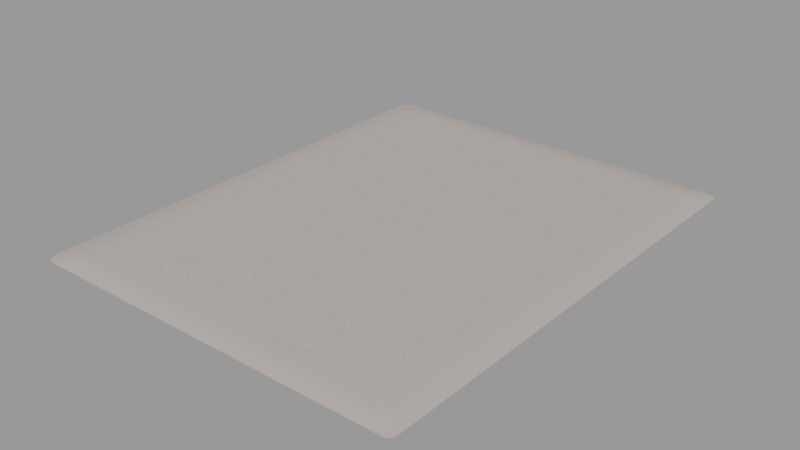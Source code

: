 # Source: besh-carpet_c3629e21-1bba-45d8-ab52-2a6837ed91dd.blend  (saved by Blender 2.83.19; exported with 4.5.12 LTS)
import bpy
from mathutils import Matrix  # noqa: F401  (used for matrix-valued properties, if any)

bpy.ops.wm.read_factory_settings(use_empty=True)
scene = bpy.context.scene
scene.name = 'upload'

# ---- collections
col_besh_carpet = bpy.data.collections.new('Besh carpet'); scene.collection.children.link(col_besh_carpet)

# ---- materials (node trees are filled in below, after node groups)
mat_rough = bpy.data.materials.new('ROUGH')
mat_rough.use_transparent_shadow = False
mat_carpet = bpy.data.materials.new('CARPET')
mat_carpet.use_transparent_shadow = False
mat_carpet.preview_render_type = 'HAIR'

# ---- material node trees
mat_rough.use_nodes = True; mat_rough.node_tree.nodes.clear()
_N = mat_rough.node_tree.nodes; _L = mat_rough.node_tree.links
n0 = _N.new('ShaderNodeOutputMaterial'); n0.name = 'Material Output'; n0.location = (300, 300)
n1 = _N.new('ShaderNodeBsdfPrincipled'); n1.name = 'Principled BSDF'; n1.location = (10, 300)
n1.distribution = 'GGX'
n1.subsurface_method = 'BURLEY'
n1.inputs[2].default_value = 0.7178
n1.inputs[3].default_value = 1.45
n1.inputs[27].default_value = (0.0, 0.0, 0.0, 1.0)
n1.inputs[28].default_value = 1.0
n2 = _N.new('ShaderNodeTexNoise'); n2.name = 'Noise Texture'; n2.location = (-521, 304)
n2.inputs[2].default_value = 200.0
n3 = _N.new('ShaderNodeValToRGB'); n3.name = 'ColorRamp'; n3.location = (-275, 274)
while len(n3.color_ramp.elements) > 1: n3.color_ramp.elements.remove(n3.color_ramp.elements[-1])
n3.color_ramp.elements[0].position = 0.0; n3.color_ramp.elements[0].color = (0.3596, 0.3384, 0.3089, 1.0)
_e = n3.color_ramp.elements.new(1.0); _e.color = (0.6156, 0.5094, 0.4821, 1.0)
_L.new(n1.outputs[0], n0.inputs[0])
_L.new(n2.outputs[1], n3.inputs[0])
_L.new(n3.outputs[0], n1.inputs[0])
n0.is_active_output = True
mat_carpet.use_nodes = True; mat_carpet.node_tree.nodes.clear()
_N = mat_carpet.node_tree.nodes; _L = mat_carpet.node_tree.links
n0 = _N.new('ShaderNodeOutputMaterial'); n0.name = 'Material Output'; n0.location = (759, 235)
n1 = _N.new('ShaderNodeMixShader'); n1.name = 'Mix Shader'; n1.location = (300, 195)
n1.inputs[0].default_value = 0.1
n2 = _N.new('ShaderNodeBsdfTranslucent'); n2.name = 'Translucent BSDF'; n2.location = (-65, -438)
n3 = _N.new('ShaderNodeLightPath'); n3.name = 'Light Path'; n3.location = (-1189, 118)
n4 = _N.new('ShaderNodeHairInfo'); n4.name = 'Hair Info'; n4.location = (-861, 221)
n5 = _N.new('ShaderNodeValToRGB'); n5.name = 'ColorRamp'; n5.location = (-544, 240)
while len(n5.color_ramp.elements) > 1: n5.color_ramp.elements.remove(n5.color_ramp.elements[-1])
n5.color_ramp.elements[0].position = 0.1576; n5.color_ramp.elements[0].color = (0.4397, 0.3663, 0.2502, 1.0)
_e = n5.color_ramp.elements.new(0.4175); _e.color = (0.4397, 0.3663, 0.2502, 1.0)
_e = n5.color_ramp.elements.new(0.4335); _e.color = (1.0, 1.0, 1.0, 1.0)
_e = n5.color_ramp.elements.new(0.58); _e.color = (0.4397, 0.3663, 0.2502, 1.0)
_e = n5.color_ramp.elements.new(0.5985); _e.color = (0.5841, 0.5711, 0.552, 1.0)
_e = n5.color_ramp.elements.new(0.758); _e.color = (0.4397, 0.3663, 0.2502, 1.0)
_e = n5.color_ramp.elements.new(0.7817); _e.color = (1.0, 1.0, 1.0, 1.0)
_e = n5.color_ramp.elements.new(0.9163); _e.color = (0.4408, 0.3648, 0.2499, 1.0)
n6 = _N.new('ShaderNodeBsdfPrincipled'); n6.name = 'Principled BSDF'; n6.location = (-4, 234)
n6.distribution = 'GGX'
n6.subsurface_method = 'BURLEY'
n6.inputs[3].default_value = 1.45
n6.inputs[27].default_value = (0.0, 0.0, 0.0, 1.0)
n6.inputs[28].default_value = 1.0
n7 = _N.new('ShaderNodeMix'); n7.name = 'Mix'; n7.location = (-224, 232)
n7.data_type = 'RGBA'
n7.blend_type = 'MULTIPLY'
n7.inputs[0].default_value = 0.6
n7.inputs[7].default_value = (0.4397, 0.3663, 0.2502, 1.0)
_L.new(n6.outputs[0], n1.inputs[1])
_L.new(n1.outputs[0], n0.inputs[0])
_L.new(n2.outputs[0], n1.inputs[2])
_L.new(n4.outputs[1], n5.inputs[0])
_L.new(n5.outputs[0], n7.inputs[6])
_L.new(n4.outputs[1], n2.inputs[0])
_L.new(n7.outputs[2], n6.inputs[0])
n0.is_active_output = True

# ---- meshes
me_cube_002 = bpy.data.meshes.new('Cube.002')
me_cube_002.from_pydata([(-1.0, -1.25, -0.006332), (-1.0, 1.25, -0.006332), (1.0, -1.25, -0.006332), (1.0, 1.25, -0.006332), (-1.0, -1.169, -0.006332), (-1.0, -1.089, -0.006332), (-1.0, -1.008, -0.006332), (-1.0, -0.9274, -0.006332), (-1.0, -0.8468, -0.006332), (-1.0, -0.7661, -0.006332), (-1.0, -0.6855, -0.006332), (-1.0, -0.6048, -0.006332), (-1.0, -0.5242, -0.006332), (-1.0, -0.4435, -0.006332), (-1.0, -0.3629, -0.006332), (-1.0, -0.2823, -0.006332), (-1.0, -0.2016, -0.006332), (-1.0, -0.121, -0.006332), (-1.0, -0.04032, -0.006332), (-1.0, 0.04032, -0.006332), (-1.0, 0.121, -0.006332), (-1.0, 0.2016, -0.006332), (-1.0, 0.2823, -0.006332), (-1.0, 0.3629, -0.006332), (-1.0, 0.4435, -0.006332), (-1.0, 0.5242, -0.006332), (-1.0, 0.6048, -0.006332), (-1.0, 0.6855, -0.006332), (-1.0, 0.7661, -0.006332), (-1.0, 0.8468, -0.006332), (-1.0, 0.9274, -0.006332), (-1.0, 1.008, -0.006332), (-1.0, 1.089, -0.006332), (-1.0, 1.169, -0.006332), (1.0, 1.169, -0.006332), (1.0, 1.089, -0.006332), (1.0, 1.008, -0.006332), (1.0, 0.9274, -0.006332), (1.0, 0.8468, -0.006332), (1.0, 0.7661, -0.006332), (1.0, 0.6855, -0.006332), (1.0, 0.6048, -0.006332), (1.0, 0.5242, -0.006332), (1.0, 0.4435, -0.006332), (1.0, 0.3629, -0.006332), (1.0, 0.2823, -0.006332), (1.0, 0.2016, -0.006332), (1.0, 0.121, -0.006332), (1.0, 0.04032, -0.006332), (1.0, -0.04032, -0.006332), (1.0, -0.121, -0.006332), (1.0, -0.2016, -0.006332), (1.0, -0.2823, -0.006332), (1.0, -0.3629, -0.006332), (1.0, -0.4435, -0.006332), (1.0, -0.5242, -0.006332), (1.0, -0.6048, -0.006332), (1.0, -0.6855, -0.006332), (1.0, -0.7661, -0.006332), (1.0, -0.8468, -0.006332), (1.0, -0.9274, -0.006332), (1.0, -1.008, -0.006332), (1.0, -1.089, -0.006332), (1.0, -1.169, -0.006332), (-0.9048, 1.25, -0.006332), (-0.8095, 1.25, -0.006332), (-0.7143, 1.25, -0.006332), (-0.619, 1.25, -0.006332), (-0.5238, 1.25, -0.006332), (-0.4286, 1.25, -0.006332), (-0.3333, 1.25, -0.006332), (-0.2381, 1.25, -0.006332), (-0.1429, 1.25, -0.006332), (-0.04762, 1.25, -0.006332), (0.04762, 1.25, -0.006332), (0.1429, 1.25, -0.006332), (0.2381, 1.25, -0.006332), (0.3333, 1.25, -0.006332), (0.4286, 1.25, -0.006332), (0.5238, 1.25, -0.006332), (0.619, 1.25, -0.006332), (0.7143, 1.25, -0.006332), (0.8095, 1.25, -0.006332), (0.9048, 1.25, -0.006332), (0.9048, -1.25, -0.006332), (0.8095, -1.25, -0.006332), (0.7143, -1.25, -0.006332), (0.619, -1.25, -0.006332), (0.5238, -1.25, -0.006332), (0.4286, -1.25, -0.006332), (0.3333, -1.25, -0.006332), (0.2381, -1.25, -0.006332), (0.1429, -1.25, -0.006332), (0.04762, -1.25, -0.006332), (-0.04762, -1.25, -0.006332), (-0.1429, -1.25, -0.006332), (-0.2381, -1.25, -0.006332), (-0.3333, -1.25, -0.006332), (-0.4286, -1.25, -0.006332), (-0.5238, -1.25, -0.006332), (-0.619, -1.25, -0.006332), (-0.7143, -1.25, -0.006332), (-0.8095, -1.25, -0.006332), (-0.9048, -1.25, -0.006332), (-0.9048, 1.169, 0.01), (-0.8095, 1.169, 0.01), (-0.7143, 1.169, 0.01), (-0.619, 1.169, 0.01), (-0.5238, 1.169, 0.01), (-0.4286, 1.169, 0.01), (-0.3333, 1.169, 0.01), (-0.2381, 1.169, 0.01), (-0.1429, 1.169, 0.01), (-0.04762, 1.169, 0.01), (0.04762, 1.169, 0.01), (0.1429, 1.169, 0.01), (0.2381, 1.169, 0.01), (0.3333, 1.169, 0.01), (0.4286, 1.169, 0.01), (0.5238, 1.169, 0.01), (0.619, 1.169, 0.01), (0.7143, 1.169, 0.01), (0.8095, 1.169, 0.01), (0.9048, 1.169, 0.01), (-0.9048, 1.089, 0.01), (-0.8095, 1.089, 0.01), (-0.7143, 1.089, 0.01), (-0.619, 1.089, 0.01), (-0.5238, 1.089, 0.01), (-0.4286, 1.089, 0.01), (-0.3333, 1.089, 0.01), (-0.2381, 1.089, 0.01), (-0.1429, 1.089, 0.01), (-0.04762, 1.089, 0.01), (0.04762, 1.089, 0.01), (0.1429, 1.089, 0.01), (0.2381, 1.089, 0.01), (0.3333, 1.089, 0.01), (0.4286, 1.089, 0.01), (0.5238, 1.089, 0.01), (0.619, 1.089, 0.01), (0.7143, 1.089, 0.01), (0.8095, 1.089, 0.01), (0.9048, 1.089, 0.01), (-0.9048, 1.008, 0.01), (-0.8095, 1.008, 0.01), (-0.7143, 1.008, 0.01), (-0.619, 1.008, 0.01), (-0.5238, 1.008, 0.01), (-0.4286, 1.008, 0.01), (-0.3333, 1.008, 0.01), (-0.2381, 1.008, 0.01), (-0.1429, 1.008, 0.01), (-0.04762, 1.008, 0.01), (0.04762, 1.008, 0.01), (0.1429, 1.008, 0.01), (0.2381, 1.008, 0.01), (0.3333, 1.008, 0.01), (0.4286, 1.008, 0.01), (0.5238, 1.008, 0.01), (0.619, 1.008, 0.01), (0.7143, 1.008, 0.01), (0.8095, 1.008, 0.01), (0.9048, 1.008, 0.01), (-0.9048, 0.9274, 0.01), (-0.8095, 0.9274, 0.01), (-0.7143, 0.9274, 0.01), (-0.619, 0.9274, 0.01), (-0.5238, 0.9274, 0.01), (-0.4286, 0.9274, 0.01), (-0.3333, 0.9274, 0.01), (-0.2381, 0.9274, 0.01), (-0.1429, 0.9274, 0.01), (-0.04762, 0.9274, 0.01), (0.04762, 0.9274, 0.01), (0.1429, 0.9274, 0.01), (0.2381, 0.9274, 0.01), (0.3333, 0.9274, 0.01), (0.4286, 0.9274, 0.01), (0.5238, 0.9274, 0.01), (0.619, 0.9274, 0.01), (0.7143, 0.9274, 0.01), (0.8095, 0.9274, 0.01), (0.9048, 0.9274, 0.01), (-0.9048, 0.8468, 0.01), (-0.8095, 0.8468, 0.01), (-0.7143, 0.8468, 0.01), (-0.619, 0.8468, 0.01), (-0.5238, 0.8468, 0.01), (-0.4286, 0.8468, 0.01), (-0.3333, 0.8468, 0.01), (-0.2381, 0.8468, 0.01), (-0.1429, 0.8468, 0.01), (-0.04762, 0.8468, 0.01), (0.04762, 0.8468, 0.01), (0.1429, 0.8468, 0.01), (0.2381, 0.8468, 0.01), (0.3333, 0.8468, 0.01), (0.4286, 0.8468, 0.01), (0.5238, 0.8468, 0.01), (0.619, 0.8468, 0.01), (0.7143, 0.8468, 0.01), (0.8095, 0.8468, 0.01), (0.9048, 0.8468, 0.01), (-0.9048, 0.7661, 0.01), (-0.8095, 0.7661, 0.01), (-0.7143, 0.7661, 0.01), (-0.619, 0.7661, 0.01), (-0.5238, 0.7661, 0.01), (-0.4286, 0.7661, 0.01), (-0.3333, 0.7661, 0.01), (-0.2381, 0.7661, 0.01), (-0.1429, 0.7661, 0.01), (-0.04762, 0.7661, 0.01), (0.04762, 0.7661, 0.01), (0.1429, 0.7661, 0.01), (0.2381, 0.7661, 0.01), (0.3333, 0.7661, 0.01), (0.4286, 0.7661, 0.01), (0.5238, 0.7661, 0.01), (0.619, 0.7661, 0.01), (0.7143, 0.7661, 0.01), (0.8095, 0.7661, 0.01), (0.9048, 0.7661, 0.01), (-0.9048, 0.6855, 0.01), (-0.8095, 0.6855, 0.01), (-0.7143, 0.6855, 0.01), (-0.619, 0.6855, 0.01), (-0.5238, 0.6855, 0.01), (-0.4286, 0.6855, 0.01), (-0.3333, 0.6855, 0.01), (-0.2381, 0.6855, 0.01), (-0.1429, 0.6855, 0.01), (-0.04762, 0.6855, 0.01), (0.04762, 0.6855, 0.01), (0.1429, 0.6855, 0.01), (0.2381, 0.6855, 0.01), (0.3333, 0.6855, 0.01), (0.4286, 0.6855, 0.01), (0.5238, 0.6855, 0.01), (0.619, 0.6855, 0.01), (0.7143, 0.6855, 0.01), (0.8095, 0.6855, 0.01), (0.9048, 0.6855, 0.01), (-0.9048, 0.6048, 0.01), (-0.8095, 0.6048, 0.01), (-0.7143, 0.6048, 0.01), (-0.619, 0.6048, 0.01), (-0.5238, 0.6048, 0.01), (-0.4286, 0.6048, 0.01), (-0.3333, 0.6048, 0.01), (-0.2381, 0.6048, 0.01), (-0.1429, 0.6048, 0.01), (-0.04762, 0.6048, 0.01), (0.04762, 0.6048, 0.01), (0.1429, 0.6048, 0.01), (0.2381, 0.6048, 0.01), (0.3333, 0.6048, 0.01), (0.4286, 0.6048, 0.01), (0.5238, 0.6048, 0.01), (0.619, 0.6048, 0.01), (0.7143, 0.6048, 0.01), (0.8095, 0.6048, 0.01), (0.9048, 0.6048, 0.01), (-0.9048, 0.5242, 0.01), (-0.8095, 0.5242, 0.01), (-0.7143, 0.5242, 0.01), (-0.619, 0.5242, 0.01), (-0.5238, 0.5242, 0.01), (-0.4286, 0.5242, 0.01), (-0.3333, 0.5242, 0.01), (-0.2381, 0.5242, 0.01), (-0.1429, 0.5242, 0.01), (-0.04762, 0.5242, 0.01), (0.04762, 0.5242, 0.01), (0.1429, 0.5242, 0.01), (0.2381, 0.5242, 0.01), (0.3333, 0.5242, 0.01), (0.4286, 0.5242, 0.01), (0.5238, 0.5242, 0.01), (0.619, 0.5242, 0.01), (0.7143, 0.5242, 0.01), (0.8095, 0.5242, 0.01), (0.9048, 0.5242, 0.01), (-0.9048, 0.4435, 0.01), (-0.8095, 0.4435, 0.01), (-0.7143, 0.4435, 0.01), (-0.619, 0.4435, 0.01), (-0.5238, 0.4435, 0.01), (-0.4286, 0.4435, 0.01), (-0.3333, 0.4435, 0.01), (-0.2381, 0.4435, 0.01), (-0.1429, 0.4435, 0.01), (-0.04762, 0.4435, 0.01), (0.04762, 0.4435, 0.01), (0.1429, 0.4435, 0.01), (0.2381, 0.4435, 0.01), (0.3333, 0.4435, 0.01), (0.4286, 0.4435, 0.01), (0.5238, 0.4435, 0.01), (0.619, 0.4435, 0.01), (0.7143, 0.4435, 0.01), (0.8095, 0.4435, 0.01), (0.9048, 0.4435, 0.01), (-0.9048, 0.3629, 0.01), (-0.8095, 0.3629, 0.01), (-0.7143, 0.3629, 0.01), (-0.619, 0.3629, 0.01), (-0.5238, 0.3629, 0.01), (-0.4286, 0.3629, 0.01), (-0.3333, 0.3629, 0.01), (-0.2381, 0.3629, 0.01), (-0.1429, 0.3629, 0.01), (-0.04762, 0.3629, 0.01), (0.04762, 0.3629, 0.01), (0.1429, 0.3629, 0.01), (0.2381, 0.3629, 0.01), (0.3333, 0.3629, 0.01), (0.4286, 0.3629, 0.01), (0.5238, 0.3629, 0.01), (0.619, 0.3629, 0.01), (0.7143, 0.3629, 0.01), (0.8095, 0.3629, 0.01), (0.9048, 0.3629, 0.01), (-0.9048, 0.2823, 0.01), (-0.8095, 0.2823, 0.01), (-0.7143, 0.2823, 0.01), (-0.619, 0.2823, 0.01), (-0.5238, 0.2823, 0.01), (-0.4286, 0.2823, 0.01), (-0.3333, 0.2823, 0.01), (-0.2381, 0.2823, 0.01), (-0.1429, 0.2823, 0.01), (-0.04762, 0.2823, 0.01), (0.04762, 0.2823, 0.01), (0.1429, 0.2823, 0.01), (0.2381, 0.2823, 0.01), (0.3333, 0.2823, 0.01), (0.4286, 0.2823, 0.01), (0.5238, 0.2823, 0.01), (0.619, 0.2823, 0.01), (0.7143, 0.2823, 0.01), (0.8095, 0.2823, 0.01), (0.9048, 0.2823, 0.01), (-0.9048, 0.2016, 0.01), (-0.8095, 0.2016, 0.01), (-0.7143, 0.2016, 0.01), (-0.619, 0.2016, 0.01), (-0.5238, 0.2016, 0.01), (-0.4286, 0.2016, 0.01), (-0.3333, 0.2016, 0.01), (-0.2381, 0.2016, 0.01), (-0.1429, 0.2016, 0.01), (-0.04762, 0.2016, 0.01), (0.04762, 0.2016, 0.01), (0.1429, 0.2016, 0.01), (0.2381, 0.2016, 0.01), (0.3333, 0.2016, 0.01), (0.4286, 0.2016, 0.01), (0.5238, 0.2016, 0.01), (0.619, 0.2016, 0.01), (0.7143, 0.2016, 0.01), (0.8095, 0.2016, 0.01), (0.9048, 0.2016, 0.01), (-0.9048, 0.121, 0.01), (-0.8095, 0.121, 0.01), (-0.7143, 0.121, 0.01), (-0.619, 0.121, 0.01), (-0.5238, 0.121, 0.01), (-0.4286, 0.121, 0.01), (-0.3333, 0.121, 0.01), (-0.2381, 0.121, 0.01), (-0.1429, 0.121, 0.01), (-0.04762, 0.121, 0.01), (0.04762, 0.121, 0.01), (0.1429, 0.121, 0.01), (0.2381, 0.121, 0.01), (0.3333, 0.121, 0.01), (0.4286, 0.121, 0.01), (0.5238, 0.121, 0.01), (0.619, 0.121, 0.01), (0.7143, 0.121, 0.01), (0.8095, 0.121, 0.01), (0.9048, 0.121, 0.01), (-0.9048, 0.04032, 0.01), (-0.8095, 0.04032, 0.01), (-0.7143, 0.04032, 0.01), (-0.619, 0.04032, 0.01), (-0.5238, 0.04032, 0.01), (-0.4286, 0.04032, 0.01), (-0.3333, 0.04032, 0.01), (-0.2381, 0.04032, 0.01), (-0.1429, 0.04032, 0.01), (-0.04762, 0.04032, 0.01), (0.04762, 0.04032, 0.01), (0.1429, 0.04032, 0.01), (0.2381, 0.04032, 0.01), (0.3333, 0.04032, 0.01), (0.4286, 0.04032, 0.01), (0.5238, 0.04032, 0.01), (0.619, 0.04032, 0.01), (0.7143, 0.04032, 0.01), (0.8095, 0.04032, 0.01), (0.9048, 0.04032, 0.01), (-0.9048, -0.04032, 0.01), (-0.8095, -0.04032, 0.01), (-0.7143, -0.04032, 0.01), (-0.619, -0.04032, 0.01), (-0.5238, -0.04032, 0.01), (-0.4286, -0.04032, 0.01), (-0.3333, -0.04032, 0.01), (-0.2381, -0.04032, 0.01), (-0.1429, -0.04032, 0.01), (-0.04762, -0.04032, 0.01), (0.04762, -0.04032, 0.01), (0.1429, -0.04032, 0.01), (0.2381, -0.04032, 0.01), (0.3333, -0.04032, 0.01), (0.4286, -0.04032, 0.01), (0.5238, -0.04032, 0.01), (0.619, -0.04032, 0.01), (0.7143, -0.04032, 0.01), (0.8095, -0.04032, 0.01), (0.9048, -0.04032, 0.01), (-0.9048, -0.121, 0.01), (-0.8095, -0.121, 0.01), (-0.7143, -0.121, 0.01), (-0.619, -0.121, 0.01), (-0.5238, -0.121, 0.01), (-0.4286, -0.121, 0.01), (-0.3333, -0.121, 0.01), (-0.2381, -0.121, 0.01), (-0.1429, -0.121, 0.01), (-0.04762, -0.121, 0.01), (0.04762, -0.121, 0.01), (0.1429, -0.121, 0.01), (0.2381, -0.121, 0.01), (0.3333, -0.121, 0.01), (0.4286, -0.121, 0.01), (0.5238, -0.121, 0.01), (0.619, -0.121, 0.01), (0.7143, -0.121, 0.01), (0.8095, -0.121, 0.01), (0.9048, -0.121, 0.01), (-0.9048, -0.2016, 0.01), (-0.8095, -0.2016, 0.01), (-0.7143, -0.2016, 0.01), (-0.619, -0.2016, 0.01), (-0.5238, -0.2016, 0.01), (-0.4286, -0.2016, 0.01), (-0.3333, -0.2016, 0.01), (-0.2381, -0.2016, 0.01), (-0.1429, -0.2016, 0.01), (-0.04762, -0.2016, 0.01), (0.04762, -0.2016, 0.01), (0.1429, -0.2016, 0.01), (0.2381, -0.2016, 0.01), (0.3333, -0.2016, 0.01), (0.4286, -0.2016, 0.01), (0.5238, -0.2016, 0.01), (0.619, -0.2016, 0.01), (0.7143, -0.2016, 0.01), (0.8095, -0.2016, 0.01), (0.9048, -0.2016, 0.01), (-0.9048, -0.2823, 0.01), (-0.8095, -0.2823, 0.01), (-0.7143, -0.2823, 0.01), (-0.619, -0.2823, 0.01), (-0.5238, -0.2823, 0.01), (-0.4286, -0.2823, 0.01), (-0.3333, -0.2823, 0.01), (-0.2381, -0.2823, 0.01), (-0.1429, -0.2823, 0.01), (-0.04762, -0.2823, 0.01), (0.04762, -0.2823, 0.01), (0.1429, -0.2823, 0.01), (0.2381, -0.2823, 0.01), (0.3333, -0.2823, 0.01), (0.4286, -0.2823, 0.01), (0.5238, -0.2823, 0.01), (0.619, -0.2823, 0.01), (0.7143, -0.2823, 0.01), (0.8095, -0.2823, 0.01), (0.9048, -0.2823, 0.01), (-0.9048, -0.3629, 0.01), (-0.8095, -0.3629, 0.01), (-0.7143, -0.3629, 0.01), (-0.619, -0.3629, 0.01), (-0.5238, -0.3629, 0.01), (-0.4286, -0.3629, 0.01), (-0.3333, -0.3629, 0.01), (-0.2381, -0.3629, 0.01), (-0.1429, -0.3629, 0.01), (-0.04762, -0.3629, 0.01), (0.04762, -0.3629, 0.01), (0.1429, -0.3629, 0.01), (0.2381, -0.3629, 0.01), (0.3333, -0.3629, 0.01), (0.4286, -0.3629, 0.01), (0.5238, -0.3629, 0.01), (0.619, -0.3629, 0.01), (0.7143, -0.3629, 0.01), (0.8095, -0.3629, 0.01), (0.9048, -0.3629, 0.01), (-0.9048, -0.4435, 0.01), (-0.8095, -0.4435, 0.01), (-0.7143, -0.4435, 0.01), (-0.619, -0.4435, 0.01), (-0.5238, -0.4435, 0.01), (-0.4286, -0.4435, 0.01), (-0.3333, -0.4435, 0.01), (-0.2381, -0.4435, 0.01), (-0.1429, -0.4435, 0.01), (-0.04762, -0.4435, 0.01), (0.04762, -0.4435, 0.01), (0.1429, -0.4435, 0.01), (0.2381, -0.4435, 0.01), (0.3333, -0.4435, 0.01), (0.4286, -0.4435, 0.01), (0.5238, -0.4435, 0.01), (0.619, -0.4435, 0.01), (0.7143, -0.4435, 0.01), (0.8095, -0.4435, 0.01), (0.9048, -0.4435, 0.01), (-0.9048, -0.5242, 0.01), (-0.8095, -0.5242, 0.01), (-0.7143, -0.5242, 0.01), (-0.619, -0.5242, 0.01), (-0.5238, -0.5242, 0.01), (-0.4286, -0.5242, 0.01), (-0.3333, -0.5242, 0.01), (-0.2381, -0.5242, 0.01), (-0.1429, -0.5242, 0.01), (-0.04762, -0.5242, 0.01), (0.04762, -0.5242, 0.01), (0.1429, -0.5242, 0.01), (0.2381, -0.5242, 0.01), (0.3333, -0.5242, 0.01), (0.4286, -0.5242, 0.01), (0.5238, -0.5242, 0.01), (0.619, -0.5242, 0.01), (0.7143, -0.5242, 0.01), (0.8095, -0.5242, 0.01), (0.9048, -0.5242, 0.01), (-0.9048, -0.6048, 0.01), (-0.8095, -0.6048, 0.01), (-0.7143, -0.6048, 0.01), (-0.619, -0.6048, 0.01), (-0.5238, -0.6048, 0.01), (-0.4286, -0.6048, 0.01), (-0.3333, -0.6048, 0.01), (-0.2381, -0.6048, 0.01), (-0.1429, -0.6048, 0.01), (-0.04762, -0.6048, 0.01), (0.04762, -0.6048, 0.01), (0.1429, -0.6048, 0.01), (0.2381, -0.6048, 0.01), (0.3333, -0.6048, 0.01), (0.4286, -0.6048, 0.01), (0.5238, -0.6048, 0.01), (0.619, -0.6048, 0.01), (0.7143, -0.6048, 0.01), (0.8095, -0.6048, 0.01), (0.9048, -0.6048, 0.01), (-0.9048, -0.6855, 0.01), (-0.8095, -0.6855, 0.01), (-0.7143, -0.6855, 0.01), (-0.619, -0.6855, 0.01), (-0.5238, -0.6855, 0.01), (-0.4286, -0.6855, 0.01), (-0.3333, -0.6855, 0.01), (-0.2381, -0.6855, 0.01), (-0.1429, -0.6855, 0.01), (-0.04762, -0.6855, 0.01), (0.04762, -0.6855, 0.01), (0.1429, -0.6855, 0.01), (0.2381, -0.6855, 0.01), (0.3333, -0.6855, 0.01), (0.4286, -0.6855, 0.01), (0.5238, -0.6855, 0.01), (0.619, -0.6855, 0.01), (0.7143, -0.6855, 0.01), (0.8095, -0.6855, 0.01), (0.9048, -0.6855, 0.01), (-0.9048, -0.7661, 0.01), (-0.8095, -0.7661, 0.01), (-0.7143, -0.7661, 0.01), (-0.619, -0.7661, 0.01), (-0.5238, -0.7661, 0.01), (-0.4286, -0.7661, 0.01), (-0.3333, -0.7661, 0.01), (-0.2381, -0.7661, 0.01), (-0.1429, -0.7661, 0.01), (-0.04762, -0.7661, 0.01), (0.04762, -0.7661, 0.01), (0.1429, -0.7661, 0.01), (0.2381, -0.7661, 0.01), (0.3333, -0.7661, 0.01), (0.4286, -0.7661, 0.01), (0.5238, -0.7661, 0.01), (0.619, -0.7661, 0.01), (0.7143, -0.7661, 0.01), (0.8095, -0.7661, 0.01), (0.9048, -0.7661, 0.01), (-0.9048, -0.8468, 0.01), (-0.8095, -0.8468, 0.01), (-0.7143, -0.8468, 0.01), (-0.619, -0.8468, 0.01), (-0.5238, -0.8468, 0.01), (-0.4286, -0.8468, 0.01), (-0.3333, -0.8468, 0.01), (-0.2381, -0.8468, 0.01), (-0.1429, -0.8468, 0.01), (-0.04762, -0.8468, 0.01), (0.04762, -0.8468, 0.01), (0.1429, -0.8468, 0.01), (0.2381, -0.8468, 0.01), (0.3333, -0.8468, 0.01), (0.4286, -0.8468, 0.01), (0.5238, -0.8468, 0.01), (0.619, -0.8468, 0.01), (0.7143, -0.8468, 0.01), (0.8095, -0.8468, 0.01), (0.9048, -0.8468, 0.01), (-0.9048, -0.9274, 0.01), (-0.8095, -0.9274, 0.01), (-0.7143, -0.9274, 0.01), (-0.619, -0.9274, 0.01), (-0.5238, -0.9274, 0.01), (-0.4286, -0.9274, 0.01), (-0.3333, -0.9274, 0.01), (-0.2381, -0.9274, 0.01), (-0.1429, -0.9274, 0.01), (-0.04762, -0.9274, 0.01), (0.04762, -0.9274, 0.01), (0.1429, -0.9274, 0.01), (0.2381, -0.9274, 0.01), (0.3333, -0.9274, 0.01), (0.4286, -0.9274, 0.01), (0.5238, -0.9274, 0.01), (0.619, -0.9274, 0.01), (0.7143, -0.9274, 0.01), (0.8095, -0.9274, 0.01), (0.9048, -0.9274, 0.01), (-0.9048, -1.008, 0.01), (-0.8095, -1.008, 0.01), (-0.7143, -1.008, 0.01), (-0.619, -1.008, 0.01), (-0.5238, -1.008, 0.01), (-0.4286, -1.008, 0.01), (-0.3333, -1.008, 0.01), (-0.2381, -1.008, 0.01), (-0.1429, -1.008, 0.01), (-0.04762, -1.008, 0.01), (0.04762, -1.008, 0.01), (0.1429, -1.008, 0.01), (0.2381, -1.008, 0.01), (0.3333, -1.008, 0.01), (0.4286, -1.008, 0.01), (0.5238, -1.008, 0.01), (0.619, -1.008, 0.01), (0.7143, -1.008, 0.01), (0.8095, -1.008, 0.01), (0.9048, -1.008, 0.01), (-0.9048, -1.089, 0.01), (-0.8095, -1.089, 0.01), (-0.7143, -1.089, 0.01), (-0.619, -1.089, 0.01), (-0.5238, -1.089, 0.01), (-0.4286, -1.089, 0.01), (-0.3333, -1.089, 0.01), (-0.2381, -1.089, 0.01), (-0.1429, -1.089, 0.01), (-0.04762, -1.089, 0.01), (0.04762, -1.089, 0.01), (0.1429, -1.089, 0.01), (0.2381, -1.089, 0.01), (0.3333, -1.089, 0.01), (0.4286, -1.089, 0.01), (0.5238, -1.089, 0.01), (0.619, -1.089, 0.01), (0.7143, -1.089, 0.01), (0.8095, -1.089, 0.01), (0.9048, -1.089, 0.01), (-0.9048, -1.169, 0.01), (-0.8095, -1.169, 0.01), (-0.7143, -1.169, 0.01), (-0.619, -1.169, 0.01), (-0.5238, -1.169, 0.01), (-0.4286, -1.169, 0.01), (-0.3333, -1.169, 0.01), (-0.2381, -1.169, 0.01), (-0.1429, -1.169, 0.01), (-0.04762, -1.169, 0.01), (0.04762, -1.169, 0.01), (0.1429, -1.169, 0.01), (0.2381, -1.169, 0.01), (0.3333, -1.169, 0.01), (0.4286, -1.169, 0.01), (0.5238, -1.169, 0.01), (0.619, -1.169, 0.01), (0.7143, -1.169, 0.01), (0.8095, -1.169, 0.01), (0.9048, -1.169, 0.01)], [], [(684, 4, 0, 103), (64, 1, 33, 104), (104, 33, 32, 124), (124, 32, 31, 144), (144, 31, 30, 164), (164, 30, 29, 184), (184, 29, 28, 204), (204, 28, 27, 224), (224, 27, 26, 244), (244, 26, 25, 264), (264, 25, 24, 284), (284, 24, 23, 304), (304, 23, 22, 324), (324, 22, 21, 344), (344, 21, 20, 364), (364, 20, 19, 384), (384, 19, 18, 404), (404, 18, 17, 424), (424, 17, 16, 444), (444, 16, 15, 464), (464, 15, 14, 484), (484, 14, 13, 504), (504, 13, 12, 524), (524, 12, 11, 544), (544, 11, 10, 564), (564, 10, 9, 584), (584, 9, 8, 604), (604, 8, 7, 624), (624, 7, 6, 644), (644, 6, 5, 664), (664, 5, 4, 684), (62, 683, 703, 63), (683, 682, 702, 703), (682, 681, 701, 702), (681, 680, 700, 701), (680, 679, 699, 700), (679, 678, 698, 699), (678, 677, 697, 698), (677, 676, 696, 697), (676, 675, 695, 696), (675, 674, 694, 695), (674, 673, 693, 694), (673, 672, 692, 693), (672, 671, 691, 692), (671, 670, 690, 691), (670, 669, 689, 690), (669, 668, 688, 689), (668, 667, 687, 688), (667, 666, 686, 687), (666, 665, 685, 686), (665, 664, 684, 685), (61, 663, 683, 62), (663, 662, 682, 683), (662, 661, 681, 682), (661, 660, 680, 681), (660, 659, 679, 680), (659, 658, 678, 679), (658, 657, 677, 678), (657, 656, 676, 677), (656, 655, 675, 676), (655, 654, 674, 675), (654, 653, 673, 674), (653, 652, 672, 673), (652, 651, 671, 672), (651, 650, 670, 671), (650, 649, 669, 670), (649, 648, 668, 669), (648, 647, 667, 668), (647, 646, 666, 667), (646, 645, 665, 666), (645, 644, 664, 665), (60, 643, 663, 61), (643, 642, 662, 663), (642, 641, 661, 662), (641, 640, 660, 661), (640, 639, 659, 660), (639, 638, 658, 659), (638, 637, 657, 658), (637, 636, 656, 657), (636, 635, 655, 656), (635, 634, 654, 655), (634, 633, 653, 654), (633, 632, 652, 653), (632, 631, 651, 652), (631, 630, 650, 651), (630, 629, 649, 650), (629, 628, 648, 649), (628, 627, 647, 648), (627, 626, 646, 647), (626, 625, 645, 646), (625, 624, 644, 645), (59, 623, 643, 60), (623, 622, 642, 643), (622, 621, 641, 642), (621, 620, 640, 641), (620, 619, 639, 640), (619, 618, 638, 639), (618, 617, 637, 638), (617, 616, 636, 637), (616, 615, 635, 636), (615, 614, 634, 635), (614, 613, 633, 634), (613, 612, 632, 633), (612, 611, 631, 632), (611, 610, 630, 631), (610, 609, 629, 630), (609, 608, 628, 629), (608, 607, 627, 628), (607, 606, 626, 627), (606, 605, 625, 626), (605, 604, 624, 625), (58, 603, 623, 59), (603, 602, 622, 623), (602, 601, 621, 622), (601, 600, 620, 621), (600, 599, 619, 620), (599, 598, 618, 619), (598, 597, 617, 618), (597, 596, 616, 617), (596, 595, 615, 616), (595, 594, 614, 615), (594, 593, 613, 614), (593, 592, 612, 613), (592, 591, 611, 612), (591, 590, 610, 611), (590, 589, 609, 610), (589, 588, 608, 609), (588, 587, 607, 608), (587, 586, 606, 607), (586, 585, 605, 606), (585, 584, 604, 605), (57, 583, 603, 58), (583, 582, 602, 603), (582, 581, 601, 602), (581, 580, 600, 601), (580, 579, 599, 600), (579, 578, 598, 599), (578, 577, 597, 598), (577, 576, 596, 597), (576, 575, 595, 596), (575, 574, 594, 595), (574, 573, 593, 594), (573, 572, 592, 593), (572, 571, 591, 592), (571, 570, 590, 591), (570, 569, 589, 590), (569, 568, 588, 589), (568, 567, 587, 588), (567, 566, 586, 587), (566, 565, 585, 586), (565, 564, 584, 585), (56, 563, 583, 57), (563, 562, 582, 583), (562, 561, 581, 582), (561, 560, 580, 581), (560, 559, 579, 580), (559, 558, 578, 579), (558, 557, 577, 578), (557, 556, 576, 577), (556, 555, 575, 576), (555, 554, 574, 575), (554, 553, 573, 574), (553, 552, 572, 573), (552, 551, 571, 572), (551, 550, 570, 571), (550, 549, 569, 570), (549, 548, 568, 569), (548, 547, 567, 568), (547, 546, 566, 567), (546, 545, 565, 566), (545, 544, 564, 565), (55, 543, 563, 56), (543, 542, 562, 563), (542, 541, 561, 562), (541, 540, 560, 561), (540, 539, 559, 560), (539, 538, 558, 559), (538, 537, 557, 558), (537, 536, 556, 557), (536, 535, 555, 556), (535, 534, 554, 555), (534, 533, 553, 554), (533, 532, 552, 553), (532, 531, 551, 552), (531, 530, 550, 551), (530, 529, 549, 550), (529, 528, 548, 549), (528, 527, 547, 548), (527, 526, 546, 547), (526, 525, 545, 546), (525, 524, 544, 545), (54, 523, 543, 55), (523, 522, 542, 543), (522, 521, 541, 542), (521, 520, 540, 541), (520, 519, 539, 540), (519, 518, 538, 539), (518, 517, 537, 538), (517, 516, 536, 537), (516, 515, 535, 536), (515, 514, 534, 535), (514, 513, 533, 534), (513, 512, 532, 533), (512, 511, 531, 532), (511, 510, 530, 531), (510, 509, 529, 530), (509, 508, 528, 529), (508, 507, 527, 528), (507, 506, 526, 527), (506, 505, 525, 526), (505, 504, 524, 525), (53, 503, 523, 54), (503, 502, 522, 523), (502, 501, 521, 522), (501, 500, 520, 521), (500, 499, 519, 520), (499, 498, 518, 519), (498, 497, 517, 518), (497, 496, 516, 517), (496, 495, 515, 516), (495, 494, 514, 515), (494, 493, 513, 514), (493, 492, 512, 513), (492, 491, 511, 512), (491, 490, 510, 511), (490, 489, 509, 510), (489, 488, 508, 509), (488, 487, 507, 508), (487, 486, 506, 507), (486, 485, 505, 506), (485, 484, 504, 505), (52, 483, 503, 53), (483, 482, 502, 503), (482, 481, 501, 502), (481, 480, 500, 501), (480, 479, 499, 500), (479, 478, 498, 499), (478, 477, 497, 498), (477, 476, 496, 497), (476, 475, 495, 496), (475, 474, 494, 495), (474, 473, 493, 494), (473, 472, 492, 493), (472, 471, 491, 492), (471, 470, 490, 491), (470, 469, 489, 490), (469, 468, 488, 489), (468, 467, 487, 488), (467, 466, 486, 487), (466, 465, 485, 486), (465, 464, 484, 485), (51, 463, 483, 52), (463, 462, 482, 483), (462, 461, 481, 482), (461, 460, 480, 481), (460, 459, 479, 480), (459, 458, 478, 479), (458, 457, 477, 478), (457, 456, 476, 477), (456, 455, 475, 476), (455, 454, 474, 475), (454, 453, 473, 474), (453, 452, 472, 473), (452, 451, 471, 472), (451, 450, 470, 471), (450, 449, 469, 470), (449, 448, 468, 469), (448, 447, 467, 468), (447, 446, 466, 467), (446, 445, 465, 466), (445, 444, 464, 465), (50, 443, 463, 51), (443, 442, 462, 463), (442, 441, 461, 462), (441, 440, 460, 461), (440, 439, 459, 460), (439, 438, 458, 459), (438, 437, 457, 458), (437, 436, 456, 457), (436, 435, 455, 456), (435, 434, 454, 455), (434, 433, 453, 454), (433, 432, 452, 453), (432, 431, 451, 452), (431, 430, 450, 451), (430, 429, 449, 450), (429, 428, 448, 449), (428, 427, 447, 448), (427, 426, 446, 447), (426, 425, 445, 446), (425, 424, 444, 445), (49, 423, 443, 50), (423, 422, 442, 443), (422, 421, 441, 442), (421, 420, 440, 441), (420, 419, 439, 440), (419, 418, 438, 439), (418, 417, 437, 438), (417, 416, 436, 437), (416, 415, 435, 436), (415, 414, 434, 435), (414, 413, 433, 434), (413, 412, 432, 433), (412, 411, 431, 432), (411, 410, 430, 431), (410, 409, 429, 430), (409, 408, 428, 429), (408, 407, 427, 428), (407, 406, 426, 427), (406, 405, 425, 426), (405, 404, 424, 425), (48, 403, 423, 49), (403, 402, 422, 423), (402, 401, 421, 422), (401, 400, 420, 421), (400, 399, 419, 420), (399, 398, 418, 419), (398, 397, 417, 418), (397, 396, 416, 417), (396, 395, 415, 416), (395, 394, 414, 415), (394, 393, 413, 414), (393, 392, 412, 413), (392, 391, 411, 412), (391, 390, 410, 411), (390, 389, 409, 410), (389, 388, 408, 409), (388, 387, 407, 408), (387, 386, 406, 407), (386, 385, 405, 406), (385, 384, 404, 405), (47, 383, 403, 48), (383, 382, 402, 403), (382, 381, 401, 402), (381, 380, 400, 401), (380, 379, 399, 400), (379, 378, 398, 399), (378, 377, 397, 398), (377, 376, 396, 397), (376, 375, 395, 396), (375, 374, 394, 395), (374, 373, 393, 394), (373, 372, 392, 393), (372, 371, 391, 392), (371, 370, 390, 391), (370, 369, 389, 390), (369, 368, 388, 389), (368, 367, 387, 388), (367, 366, 386, 387), (366, 365, 385, 386), (365, 364, 384, 385), (46, 363, 383, 47), (363, 362, 382, 383), (362, 361, 381, 382), (361, 360, 380, 381), (360, 359, 379, 380), (359, 358, 378, 379), (358, 357, 377, 378), (357, 356, 376, 377), (356, 355, 375, 376), (355, 354, 374, 375), (354, 353, 373, 374), (353, 352, 372, 373), (352, 351, 371, 372), (351, 350, 370, 371), (350, 349, 369, 370), (349, 348, 368, 369), (348, 347, 367, 368), (347, 346, 366, 367), (346, 345, 365, 366), (345, 344, 364, 365), (45, 343, 363, 46), (343, 342, 362, 363), (342, 341, 361, 362), (341, 340, 360, 361), (340, 339, 359, 360), (339, 338, 358, 359), (338, 337, 357, 358), (337, 336, 356, 357), (336, 335, 355, 356), (335, 334, 354, 355), (334, 333, 353, 354), (333, 332, 352, 353), (332, 331, 351, 352), (331, 330, 350, 351), (330, 329, 349, 350), (329, 328, 348, 349), (328, 327, 347, 348), (327, 326, 346, 347), (326, 325, 345, 346), (325, 324, 344, 345), (44, 323, 343, 45), (323, 322, 342, 343), (322, 321, 341, 342), (321, 320, 340, 341), (320, 319, 339, 340), (319, 318, 338, 339), (318, 317, 337, 338), (317, 316, 336, 337), (316, 315, 335, 336), (315, 314, 334, 335), (314, 313, 333, 334), (313, 312, 332, 333), (312, 311, 331, 332), (311, 310, 330, 331), (310, 309, 329, 330), (309, 308, 328, 329), (308, 307, 327, 328), (307, 306, 326, 327), (306, 305, 325, 326), (305, 304, 324, 325), (43, 303, 323, 44), (303, 302, 322, 323), (302, 301, 321, 322), (301, 300, 320, 321), (300, 299, 319, 320), (299, 298, 318, 319), (298, 297, 317, 318), (297, 296, 316, 317), (296, 295, 315, 316), (295, 294, 314, 315), (294, 293, 313, 314), (293, 292, 312, 313), (292, 291, 311, 312), (291, 290, 310, 311), (290, 289, 309, 310), (289, 288, 308, 309), (288, 287, 307, 308), (287, 286, 306, 307), (286, 285, 305, 306), (285, 284, 304, 305), (42, 283, 303, 43), (283, 282, 302, 303), (282, 281, 301, 302), (281, 280, 300, 301), (280, 279, 299, 300), (279, 278, 298, 299), (278, 277, 297, 298), (277, 276, 296, 297), (276, 275, 295, 296), (275, 274, 294, 295), (274, 273, 293, 294), (273, 272, 292, 293), (272, 271, 291, 292), (271, 270, 290, 291), (270, 269, 289, 290), (269, 268, 288, 289), (268, 267, 287, 288), (267, 266, 286, 287), (266, 265, 285, 286), (265, 264, 284, 285), (41, 263, 283, 42), (263, 262, 282, 283), (262, 261, 281, 282), (261, 260, 280, 281), (260, 259, 279, 280), (259, 258, 278, 279), (258, 257, 277, 278), (257, 256, 276, 277), (256, 255, 275, 276), (255, 254, 274, 275), (254, 253, 273, 274), (253, 252, 272, 273), (252, 251, 271, 272), (251, 250, 270, 271), (250, 249, 269, 270), (249, 248, 268, 269), (248, 247, 267, 268), (247, 246, 266, 267), (246, 245, 265, 266), (245, 244, 264, 265), (40, 243, 263, 41), (243, 242, 262, 263), (242, 241, 261, 262), (241, 240, 260, 261), (240, 239, 259, 260), (239, 238, 258, 259), (238, 237, 257, 258), (237, 236, 256, 257), (236, 235, 255, 256), (235, 234, 254, 255), (234, 233, 253, 254), (233, 232, 252, 253), (232, 231, 251, 252), (231, 230, 250, 251), (230, 229, 249, 250), (229, 228, 248, 249), (228, 227, 247, 248), (227, 226, 246, 247), (226, 225, 245, 246), (225, 224, 244, 245), (39, 223, 243, 40), (223, 222, 242, 243), (222, 221, 241, 242), (221, 220, 240, 241), (220, 219, 239, 240), (219, 218, 238, 239), (218, 217, 237, 238), (217, 216, 236, 237), (216, 215, 235, 236), (215, 214, 234, 235), (214, 213, 233, 234), (213, 212, 232, 233), (212, 211, 231, 232), (211, 210, 230, 231), (210, 209, 229, 230), (209, 208, 228, 229), (208, 207, 227, 228), (207, 206, 226, 227), (206, 205, 225, 226), (205, 204, 224, 225), (38, 203, 223, 39), (203, 202, 222, 223), (202, 201, 221, 222), (201, 200, 220, 221), (200, 199, 219, 220), (199, 198, 218, 219), (198, 197, 217, 218), (197, 196, 216, 217), (196, 195, 215, 216), (195, 194, 214, 215), (194, 193, 213, 214), (193, 192, 212, 213), (192, 191, 211, 212), (191, 190, 210, 211), (190, 189, 209, 210), (189, 188, 208, 209), (188, 187, 207, 208), (187, 186, 206, 207), (186, 185, 205, 206), (185, 184, 204, 205), (37, 183, 203, 38), (183, 182, 202, 203), (182, 181, 201, 202), (181, 180, 200, 201), (180, 179, 199, 200), (179, 178, 198, 199), (178, 177, 197, 198), (177, 176, 196, 197), (176, 175, 195, 196), (175, 174, 194, 195), (174, 173, 193, 194), (173, 172, 192, 193), (172, 171, 191, 192), (171, 170, 190, 191), (170, 169, 189, 190), (169, 168, 188, 189), (168, 167, 187, 188), (167, 166, 186, 187), (166, 165, 185, 186), (165, 164, 184, 185), (36, 163, 183, 37), (163, 162, 182, 183), (162, 161, 181, 182), (161, 160, 180, 181), (160, 159, 179, 180), (159, 158, 178, 179), (158, 157, 177, 178), (157, 156, 176, 177), (156, 155, 175, 176), (155, 154, 174, 175), (154, 153, 173, 174), (153, 152, 172, 173), (152, 151, 171, 172), (151, 150, 170, 171), (150, 149, 169, 170), (149, 148, 168, 169), (148, 147, 167, 168), (147, 146, 166, 167), (146, 145, 165, 166), (145, 144, 164, 165), (35, 143, 163, 36), (143, 142, 162, 163), (142, 141, 161, 162), (141, 140, 160, 161), (140, 139, 159, 160), (139, 138, 158, 159), (138, 137, 157, 158), (137, 136, 156, 157), (136, 135, 155, 156), (135, 134, 154, 155), (134, 133, 153, 154), (133, 132, 152, 153), (132, 131, 151, 152), (131, 130, 150, 151), (130, 129, 149, 150), (129, 128, 148, 149), (128, 127, 147, 148), (127, 126, 146, 147), (126, 125, 145, 146), (125, 124, 144, 145), (34, 123, 143, 35), (123, 122, 142, 143), (122, 121, 141, 142), (121, 120, 140, 141), (120, 119, 139, 140), (119, 118, 138, 139), (118, 117, 137, 138), (117, 116, 136, 137), (116, 115, 135, 136), (115, 114, 134, 135), (114, 113, 133, 134), (113, 112, 132, 133), (112, 111, 131, 132), (111, 110, 130, 131), (110, 109, 129, 130), (109, 108, 128, 129), (108, 107, 127, 128), (107, 106, 126, 127), (106, 105, 125, 126), (105, 104, 124, 125), (3, 83, 123, 34), (83, 82, 122, 123), (82, 81, 121, 122), (81, 80, 120, 121), (80, 79, 119, 120), (79, 78, 118, 119), (78, 77, 117, 118), (77, 76, 116, 117), (76, 75, 115, 116), (75, 74, 114, 115), (74, 73, 113, 114), (73, 72, 112, 113), (72, 71, 111, 112), (71, 70, 110, 111), (70, 69, 109, 110), (69, 68, 108, 109), (68, 67, 107, 108), (67, 66, 106, 107), (66, 65, 105, 106), (65, 64, 104, 105), (63, 703, 84, 2), (703, 702, 85, 84), (702, 701, 86, 85), (701, 700, 87, 86), (700, 699, 88, 87), (699, 698, 89, 88), (698, 697, 90, 89), (697, 696, 91, 90), (696, 695, 92, 91), (695, 694, 93, 92), (694, 693, 94, 93), (693, 692, 95, 94), (692, 691, 96, 95), (691, 690, 97, 96), (690, 689, 98, 97), (689, 688, 99, 98), (688, 687, 100, 99), (687, 686, 101, 100), (686, 685, 102, 101), (685, 684, 103, 102)])
_uv = me_cube_002.uv_layers.new(name='UVMap')
_uv.uv.foreach_set('vector', [0.8631, 0.7419, 0.875, 0.7419, 0.875, 0.75, 0.8631, 0.75, 0.8631, 0.5, 0.875, 0.5, 0.875, 0.5081, 0.8631, 0.5081, 0.8631, 0.5081, 0.875, 0.5081, 0.875, 0.5161, 0.8631, 0.5161, 0.8631, 0.5161, 0.875, 0.5161, 0.875, 0.5242, 0.8631, 0.5242, 0.8631, 0.5242, 0.875, 0.5242, 0.875, 0.5323, 0.8631, 0.5323, 0.8631, 0.5323, 0.875, 0.5323, 0.875, 0.5403, 0.8631, 0.5403, 0.8631, 0.5403, 0.875, 0.5403, 0.875, 0.5484, 0.8631, 0.5484, 0.8631, 0.5484, 0.875, 0.5484, 0.875, 0.5565, 0.8631, 0.5565, 0.8631, 0.5565, 0.875, 0.5565, 0.875, 0.5645, 0.8631, 0.5645, 0.8631, 0.5645, 0.875, 0.5645, 0.875, 0.5726, 0.8631, 0.5726, 0.8631, 0.5726, 0.875, 0.5726, 0.875, 0.5806, 0.8631, 0.5806, 0.8631, 0.5806, 0.875, 0.5806, 0.875, 0.5887, 0.8631, 0.5887, 0.8631, 0.5887, 0.875, 0.5887, 0.875, 0.5968, 0.8631, 0.5968, 0.8631, 0.5968, 0.875, 0.5968, 0.875, 0.6048, 0.8631, 0.6048, 0.8631, 0.6048, 0.875, 0.6048, 0.875, 0.6129, 0.8631, 0.6129, 0.8631, 0.6129, 0.875, 0.6129, 0.875, 0.621, 0.8631, 0.621, 0.8631, 0.621, 0.875, 0.621, 0.875, 0.629, 0.8631, 0.629, 0.8631, 0.629, 0.875, 0.629, 0.875, 0.6371, 0.8631, 0.6371, 0.8631, 0.6371, 0.875, 0.6371, 0.875, 0.6452, 0.8631, 0.6452, 0.8631, 0.6452, 0.875, 0.6452, 0.875, 0.6532, 0.8631, 0.6532, 0.8631, 0.6532, 0.875, 0.6532, 0.875, 0.6613, 0.8631, 0.6613, 0.8631, 0.6613, 0.875, 0.6613, 0.875, 0.6694, 0.8631, 0.6694, 0.8631, 0.6694, 0.875, 0.6694, 0.875, 0.6774, 0.8631, 0.6774, 0.8631, 0.6774, 0.875, 0.6774, 0.875, 0.6855, 0.8631, 0.6855, 0.8631, 0.6855, 0.875, 0.6855, 0.875, 0.6935, 0.8631, 0.6935, 0.8631, 0.6935, 0.875, 0.6935, 0.875, 0.7016, 0.8631, 0.7016, 0.8631, 0.7016, 0.875, 0.7016, 0.875, 0.7097, 0.8631, 0.7097, 0.8631, 0.7097, 0.875, 0.7097, 0.875, 0.7177, 0.8631, 0.7177, 0.8631, 0.7177, 0.875, 0.7177, 0.875, 0.7258, 0.8631, 0.7258, 0.8631, 0.7258, 0.875, 0.7258, 0.875, 0.7339, 0.8631, 0.7339, 0.8631, 0.7339, 0.875, 0.7339, 0.875, 0.7419, 0.8631, 0.7419, 0.625, 0.7339, 0.6369, 0.7339, 0.6369, 0.7419, 0.625, 0.7419, 0.6369, 0.7339, 0.6488, 0.7339, 0.6488, 0.7419, 0.6369, 0.7419, 0.6488, 0.7339, 0.6607, 0.7339, 0.6607, 0.7419, 0.6488, 0.7419, 0.6607, 0.7339, 0.6726, 0.7339, 0.6726, 0.7419, 0.6607, 0.7419, 0.6726, 0.7339, 0.6845, 0.7339, 0.6845, 0.7419, 0.6726, 0.7419, 0.6845, 0.7339, 0.6964, 0.7339, 0.6964, 0.7419, 0.6845, 0.7419, 0.6964, 0.7339, 0.7083, 0.7339, 0.7083, 0.7419, 0.6964, 0.7419, 0.7083, 0.7339, 0.7202, 0.7339, 0.7202, 0.7419, 0.7083, 0.7419, 0.7202, 0.7339, 0.7321, 0.7339, 0.7321, 0.7419, 0.7202, 0.7419, 0.7321, 0.7339, 0.744, 0.7339, 0.744, 0.7419, 0.7321, 0.7419, 0.744, 0.7339, 0.756, 0.7339, 0.756, 0.7419, 0.744, 0.7419, 0.756, 0.7339, 0.7679, 0.7339, 0.7679, 0.7419, 0.756, 0.7419, 0.7679, 0.7339, 0.7798, 0.7339, 0.7798, 0.7419, 0.7679, 0.7419, 0.7798, 0.7339, 0.7917, 0.7339, 0.7917, 0.7419, 0.7798, 0.7419, 0.7917, 0.7339, 0.8036, 0.7339, 0.8036, 0.7419, 0.7917, 0.7419, 0.8036, 0.7339, 0.8155, 0.7339, 0.8155, 0.7419, 0.8036, 0.7419, 0.8155, 0.7339, 0.8274, 0.7339, 0.8274, 0.7419, 0.8155, 0.7419, 0.8274, 0.7339, 0.8393, 0.7339, 0.8393, 0.7419, 0.8274, 0.7419, 0.8393, 0.7339, 0.8512, 0.7339, 0.8512, 0.7419, 0.8393, 0.7419, 0.8512, 0.7339, 0.8631, 0.7339, 0.8631, 0.7419, 0.8512, 0.7419, 0.625, 0.7258, 0.6369, 0.7258, 0.6369, 0.7339, 0.625, 0.7339, 0.6369, 0.7258, 0.6488, 0.7258, 0.6488, 0.7339, 0.6369, 0.7339, 0.6488, 0.7258, 0.6607, 0.7258, 0.6607, 0.7339, 0.6488, 0.7339, 0.6607, 0.7258, 0.6726, 0.7258, 0.6726, 0.7339, 0.6607, 0.7339, 0.6726, 0.7258, 0.6845, 0.7258, 0.6845, 0.7339, 0.6726, 0.7339, 0.6845, 0.7258, 0.6964, 0.7258, 0.6964, 0.7339, 0.6845, 0.7339, 0.6964, 0.7258, 0.7083, 0.7258, 0.7083, 0.7339, 0.6964, 0.7339, 0.7083, 0.7258, 0.7202, 0.7258, 0.7202, 0.7339, 0.7083, 0.7339, 0.7202, 0.7258, 0.7321, 0.7258, 0.7321, 0.7339, 0.7202, 0.7339, 0.7321, 0.7258, 0.744, 0.7258, 0.744, 0.7339, 0.7321, 0.7339, 0.744, 0.7258, 0.756, 0.7258, 0.756, 0.7339, 0.744, 0.7339, 0.756, 0.7258, 0.7679, 0.7258, 0.7679, 0.7339, 0.756, 0.7339, 0.7679, 0.7258, 0.7798, 0.7258, 0.7798, 0.7339, 0.7679, 0.7339, 0.7798, 0.7258, 0.7917, 0.7258, 0.7917, 0.7339, 0.7798, 0.7339, 0.7917, 0.7258, 0.8036, 0.7258, 0.8036, 0.7339, 0.7917, 0.7339, 0.8036, 0.7258, 0.8155, 0.7258, 0.8155, 0.7339, 0.8036, 0.7339, 0.8155, 0.7258, 0.8274, 0.7258, 0.8274, 0.7339, 0.8155, 0.7339, 0.8274, 0.7258, 0.8393, 0.7258, 0.8393, 0.7339, 0.8274, 0.7339, 0.8393, 0.7258, 0.8512, 0.7258, 0.8512, 0.7339, 0.8393, 0.7339, 0.8512, 0.7258, 0.8631, 0.7258, 0.8631, 0.7339, 0.8512, 0.7339, 0.625, 0.7177, 0.6369, 0.7177, 0.6369, 0.7258, 0.625, 0.7258, 0.6369, 0.7177, 0.6488, 0.7177, 0.6488, 0.7258, 0.6369, 0.7258, 0.6488, 0.7177, 0.6607, 0.7177, 0.6607, 0.7258, 0.6488, 0.7258, 0.6607, 0.7177, 0.6726, 0.7177, 0.6726, 0.7258, 0.6607, 0.7258, 0.6726, 0.7177, 0.6845, 0.7177, 0.6845, 0.7258, 0.6726, 0.7258, 0.6845, 0.7177, 0.6964, 0.7177, 0.6964, 0.7258, 0.6845, 0.7258, 0.6964, 0.7177, 0.7083, 0.7177, 0.7083, 0.7258, 0.6964, 0.7258, 0.7083, 0.7177, 0.7202, 0.7177, 0.7202, 0.7258, 0.7083, 0.7258, 0.7202, 0.7177, 0.7321, 0.7177, 0.7321, 0.7258, 0.7202, 0.7258, 0.7321, 0.7177, 0.744, 0.7177, 0.744, 0.7258, 0.7321, 0.7258, 0.744, 0.7177, 0.756, 0.7177, 0.756, 0.7258, 0.744, 0.7258, 0.756, 0.7177, 0.7679, 0.7177, 0.7679, 0.7258, 0.756, 0.7258, 0.7679, 0.7177, 0.7798, 0.7177, 0.7798, 0.7258, 0.7679, 0.7258, 0.7798, 0.7177, 0.7917, 0.7177, 0.7917, 0.7258, 0.7798, 0.7258, 0.7917, 0.7177, 0.8036, 0.7177, 0.8036, 0.7258, 0.7917, 0.7258, 0.8036, 0.7177, 0.8155, 0.7177, 0.8155, 0.7258, 0.8036, 0.7258, 0.8155, 0.7177, 0.8274, 0.7177, 0.8274, 0.7258, 0.8155, 0.7258, 0.8274, 0.7177, 0.8393, 0.7177, 0.8393, 0.7258, 0.8274, 0.7258, 0.8393, 0.7177, 0.8512, 0.7177, 0.8512, 0.7258, 0.8393, 0.7258, 0.8512, 0.7177, 0.8631, 0.7177, 0.8631, 0.7258, 0.8512, 0.7258, 0.625, 0.7097, 0.6369, 0.7097, 0.6369, 0.7177, 0.625, 0.7177, 0.6369, 0.7097, 0.6488, 0.7097, 0.6488, 0.7177, 0.6369, 0.7177, 0.6488, 0.7097, 0.6607, 0.7097, 0.6607, 0.7177, 0.6488, 0.7177, 0.6607, 0.7097, 0.6726, 0.7097, 0.6726, 0.7177, 0.6607, 0.7177, 0.6726, 0.7097, 0.6845, 0.7097, 0.6845, 0.7177, 0.6726, 0.7177, 0.6845, 0.7097, 0.6964, 0.7097, 0.6964, 0.7177, 0.6845, 0.7177, 0.6964, 0.7097, 0.7083, 0.7097, 0.7083, 0.7177, 0.6964, 0.7177, 0.7083, 0.7097, 0.7202, 0.7097, 0.7202, 0.7177, 0.7083, 0.7177, 0.7202, 0.7097, 0.7321, 0.7097, 0.7321, 0.7177, 0.7202, 0.7177, 0.7321, 0.7097, 0.744, 0.7097, 0.744, 0.7177, 0.7321, 0.7177, 0.744, 0.7097, 0.756, 0.7097, 0.756, 0.7177, 0.744, 0.7177, 0.756, 0.7097, 0.7679, 0.7097, 0.7679, 0.7177, 0.756, 0.7177, 0.7679, 0.7097, 0.7798, 0.7097, 0.7798, 0.7177, 0.7679, 0.7177, 0.7798, 0.7097, 0.7917, 0.7097, 0.7917, 0.7177, 0.7798, 0.7177, 0.7917, 0.7097, 0.8036, 0.7097, 0.8036, 0.7177, 0.7917, 0.7177, 0.8036, 0.7097, 0.8155, 0.7097, 0.8155, 0.7177, 0.8036, 0.7177, 0.8155, 0.7097, 0.8274, 0.7097, 0.8274, 0.7177, 0.8155, 0.7177, 0.8274, 0.7097, 0.8393, 0.7097, 0.8393, 0.7177, 0.8274, 0.7177, 0.8393, 0.7097, 0.8512, 0.7097, 0.8512, 0.7177, 0.8393, 0.7177, 0.8512, 0.7097, 0.8631, 0.7097, 0.8631, 0.7177, 0.8512, 0.7177, 0.625, 0.7016, 0.6369, 0.7016, 0.6369, 0.7097, 0.625, 0.7097, 0.6369, 0.7016, 0.6488, 0.7016, 0.6488, 0.7097, 0.6369, 0.7097, 0.6488, 0.7016, 0.6607, 0.7016, 0.6607, 0.7097, 0.6488, 0.7097, 0.6607, 0.7016, 0.6726, 0.7016, 0.6726, 0.7097, 0.6607, 0.7097, 0.6726, 0.7016, 0.6845, 0.7016, 0.6845, 0.7097, 0.6726, 0.7097, 0.6845, 0.7016, 0.6964, 0.7016, 0.6964, 0.7097, 0.6845, 0.7097, 0.6964, 0.7016, 0.7083, 0.7016, 0.7083, 0.7097, 0.6964, 0.7097, 0.7083, 0.7016, 0.7202, 0.7016, 0.7202, 0.7097, 0.7083, 0.7097, 0.7202, 0.7016, 0.7321, 0.7016, 0.7321, 0.7097, 0.7202, 0.7097, 0.7321, 0.7016, 0.744, 0.7016, 0.744, 0.7097, 0.7321, 0.7097, 0.744, 0.7016, 0.756, 0.7016, 0.756, 0.7097, 0.744, 0.7097, 0.756, 0.7016, 0.7679, 0.7016, 0.7679, 0.7097, 0.756, 0.7097, 0.7679, 0.7016, 0.7798, 0.7016, 0.7798, 0.7097, 0.7679, 0.7097, 0.7798, 0.7016, 0.7917, 0.7016, 0.7917, 0.7097, 0.7798, 0.7097, 0.7917, 0.7016, 0.8036, 0.7016, 0.8036, 0.7097, 0.7917, 0.7097, 0.8036, 0.7016, 0.8155, 0.7016, 0.8155, 0.7097, 0.8036, 0.7097, 0.8155, 0.7016, 0.8274, 0.7016, 0.8274, 0.7097, 0.8155, 0.7097, 0.8274, 0.7016, 0.8393, 0.7016, 0.8393, 0.7097, 0.8274, 0.7097, 0.8393, 0.7016, 0.8512, 0.7016, 0.8512, 0.7097, 0.8393, 0.7097, 0.8512, 0.7016, 0.8631, 0.7016, 0.8631, 0.7097, 0.8512, 0.7097, 0.625, 0.6935, 0.6369, 0.6935, 0.6369, 0.7016, 0.625, 0.7016, 0.6369, 0.6935, 0.6488, 0.6935, 0.6488, 0.7016, 0.6369, 0.7016, 0.6488, 0.6935, 0.6607, 0.6935, 0.6607, 0.7016, 0.6488, 0.7016, 0.6607, 0.6935, 0.6726, 0.6935, 0.6726, 0.7016, 0.6607, 0.7016, 0.6726, 0.6935, 0.6845, 0.6935, 0.6845, 0.7016, 0.6726, 0.7016, 0.6845, 0.6935, 0.6964, 0.6935, 0.6964, 0.7016, 0.6845, 0.7016, 0.6964, 0.6935, 0.7083, 0.6935, 0.7083, 0.7016, 0.6964, 0.7016, 0.7083, 0.6935, 0.7202, 0.6935, 0.7202, 0.7016, 0.7083, 0.7016, 0.7202, 0.6935, 0.7321, 0.6935, 0.7321, 0.7016, 0.7202, 0.7016, 0.7321, 0.6935, 0.744, 0.6935, 0.744, 0.7016, 0.7321, 0.7016, 0.744, 0.6935, 0.756, 0.6935, 0.756, 0.7016, 0.744, 0.7016, 0.756, 0.6935, 0.7679, 0.6935, 0.7679, 0.7016, 0.756, 0.7016, 0.7679, 0.6935, 0.7798, 0.6935, 0.7798, 0.7016, 0.7679, 0.7016, 0.7798, 0.6935, 0.7917, 0.6935, 0.7917, 0.7016, 0.7798, 0.7016, 0.7917, 0.6935, 0.8036, 0.6935, 0.8036, 0.7016, 0.7917, 0.7016, 0.8036, 0.6935, 0.8155, 0.6935, 0.8155, 0.7016, 0.8036, 0.7016, 0.8155, 0.6935, 0.8274, 0.6935, 0.8274, 0.7016, 0.8155, 0.7016, 0.8274, 0.6935, 0.8393, 0.6935, 0.8393, 0.7016, 0.8274, 0.7016, 0.8393, 0.6935, 0.8512, 0.6935, 0.8512, 0.7016, 0.8393, 0.7016, 0.8512, 0.6935, 0.8631, 0.6935, 0.8631, 0.7016, 0.8512, 0.7016, 0.625, 0.6855, 0.6369, 0.6855, 0.6369, 0.6935, 0.625, 0.6935, 0.6369, 0.6855, 0.6488, 0.6855, 0.6488, 0.6935, 0.6369, 0.6935, 0.6488, 0.6855, 0.6607, 0.6855, 0.6607, 0.6935, 0.6488, 0.6935, 0.6607, 0.6855, 0.6726, 0.6855, 0.6726, 0.6935, 0.6607, 0.6935, 0.6726, 0.6855, 0.6845, 0.6855, 0.6845, 0.6935, 0.6726, 0.6935, 0.6845, 0.6855, 0.6964, 0.6855, 0.6964, 0.6935, 0.6845, 0.6935, 0.6964, 0.6855, 0.7083, 0.6855, 0.7083, 0.6935, 0.6964, 0.6935, 0.7083, 0.6855, 0.7202, 0.6855, 0.7202, 0.6935, 0.7083, 0.6935, 0.7202, 0.6855, 0.7321, 0.6855, 0.7321, 0.6935, 0.7202, 0.6935, 0.7321, 0.6855, 0.744, 0.6855, 0.744, 0.6935, 0.7321, 0.6935, 0.744, 0.6855, 0.756, 0.6855, 0.756, 0.6935, 0.744, 0.6935, 0.756, 0.6855, 0.7679, 0.6855, 0.7679, 0.6935, 0.756, 0.6935, 0.7679, 0.6855, 0.7798, 0.6855, 0.7798, 0.6935, 0.7679, 0.6935, 0.7798, 0.6855, 0.7917, 0.6855, 0.7917, 0.6935, 0.7798, 0.6935, 0.7917, 0.6855, 0.8036, 0.6855, 0.8036, 0.6935, 0.7917, 0.6935, 0.8036, 0.6855, 0.8155, 0.6855, 0.8155, 0.6935, 0.8036, 0.6935, 0.8155, 0.6855, 0.8274, 0.6855, 0.8274, 0.6935, 0.8155, 0.6935, 0.8274, 0.6855, 0.8393, 0.6855, 0.8393, 0.6935, 0.8274, 0.6935, 0.8393, 0.6855, 0.8512, 0.6855, 0.8512, 0.6935, 0.8393, 0.6935, 0.8512, 0.6855, 0.8631, 0.6855, 0.8631, 0.6935, 0.8512, 0.6935, 0.625, 0.6774, 0.6369, 0.6774, 0.6369, 0.6855, 0.625, 0.6855, 0.6369, 0.6774, 0.6488, 0.6774, 0.6488, 0.6855, 0.6369, 0.6855, 0.6488, 0.6774, 0.6607, 0.6774, 0.6607, 0.6855, 0.6488, 0.6855, 0.6607, 0.6774, 0.6726, 0.6774, 0.6726, 0.6855, 0.6607, 0.6855, 0.6726, 0.6774, 0.6845, 0.6774, 0.6845, 0.6855, 0.6726, 0.6855, 0.6845, 0.6774, 0.6964, 0.6774, 0.6964, 0.6855, 0.6845, 0.6855, 0.6964, 0.6774, 0.7083, 0.6774, 0.7083, 0.6855, 0.6964, 0.6855, 0.7083, 0.6774, 0.7202, 0.6774, 0.7202, 0.6855, 0.7083, 0.6855, 0.7202, 0.6774, 0.7321, 0.6774, 0.7321, 0.6855, 0.7202, 0.6855, 0.7321, 0.6774, 0.744, 0.6774, 0.744, 0.6855, 0.7321, 0.6855, 0.744, 0.6774, 0.756, 0.6774, 0.756, 0.6855, 0.744, 0.6855, 0.756, 0.6774, 0.7679, 0.6774, 0.7679, 0.6855, 0.756, 0.6855, 0.7679, 0.6774, 0.7798, 0.6774, 0.7798, 0.6855, 0.7679, 0.6855, 0.7798, 0.6774, 0.7917, 0.6774, 0.7917, 0.6855, 0.7798, 0.6855, 0.7917, 0.6774, 0.8036, 0.6774, 0.8036, 0.6855, 0.7917, 0.6855, 0.8036, 0.6774, 0.8155, 0.6774, 0.8155, 0.6855, 0.8036, 0.6855, 0.8155, 0.6774, 0.8274, 0.6774, 0.8274, 0.6855, 0.8155, 0.6855, 0.8274, 0.6774, 0.8393, 0.6774, 0.8393, 0.6855, 0.8274, 0.6855, 0.8393, 0.6774, 0.8512, 0.6774, 0.8512, 0.6855, 0.8393, 0.6855, 0.8512, 0.6774, 0.8631, 0.6774, 0.8631, 0.6855, 0.8512, 0.6855, 0.625, 0.6694, 0.6369, 0.6694, 0.6369, 0.6774, 0.625, 0.6774, 0.6369, 0.6694, 0.6488, 0.6694, 0.6488, 0.6774, 0.6369, 0.6774, 0.6488, 0.6694, 0.6607, 0.6694, 0.6607, 0.6774, 0.6488, 0.6774, 0.6607, 0.6694, 0.6726, 0.6694, 0.6726, 0.6774, 0.6607, 0.6774, 0.6726, 0.6694, 0.6845, 0.6694, 0.6845, 0.6774, 0.6726, 0.6774, 0.6845, 0.6694, 0.6964, 0.6694, 0.6964, 0.6774, 0.6845, 0.6774, 0.6964, 0.6694, 0.7083, 0.6694, 0.7083, 0.6774, 0.6964, 0.6774, 0.7083, 0.6694, 0.7202, 0.6694, 0.7202, 0.6774, 0.7083, 0.6774, 0.7202, 0.6694, 0.7321, 0.6694, 0.7321, 0.6774, 0.7202, 0.6774, 0.7321, 0.6694, 0.744, 0.6694, 0.744, 0.6774, 0.7321, 0.6774, 0.744, 0.6694, 0.756, 0.6694, 0.756, 0.6774, 0.744, 0.6774, 0.756, 0.6694, 0.7679, 0.6694, 0.7679, 0.6774, 0.756, 0.6774, 0.7679, 0.6694, 0.7798, 0.6694, 0.7798, 0.6774, 0.7679, 0.6774, 0.7798, 0.6694, 0.7917, 0.6694, 0.7917, 0.6774, 0.7798, 0.6774, 0.7917, 0.6694, 0.8036, 0.6694, 0.8036, 0.6774, 0.7917, 0.6774, 0.8036, 0.6694, 0.8155, 0.6694, 0.8155, 0.6774, 0.8036, 0.6774, 0.8155, 0.6694, 0.8274, 0.6694, 0.8274, 0.6774, 0.8155, 0.6774, 0.8274, 0.6694, 0.8393, 0.6694, 0.8393, 0.6774, 0.8274, 0.6774, 0.8393, 0.6694, 0.8512, 0.6694, 0.8512, 0.6774, 0.8393, 0.6774, 0.8512, 0.6694, 0.8631, 0.6694, 0.8631, 0.6774, 0.8512, 0.6774, 0.625, 0.6613, 0.6369, 0.6613, 0.6369, 0.6694, 0.625, 0.6694, 0.6369, 0.6613, 0.6488, 0.6613, 0.6488, 0.6694, 0.6369, 0.6694, 0.6488, 0.6613, 0.6607, 0.6613, 0.6607, 0.6694, 0.6488, 0.6694, 0.6607, 0.6613, 0.6726, 0.6613, 0.6726, 0.6694, 0.6607, 0.6694, 0.6726, 0.6613, 0.6845, 0.6613, 0.6845, 0.6694, 0.6726, 0.6694, 0.6845, 0.6613, 0.6964, 0.6613, 0.6964, 0.6694, 0.6845, 0.6694, 0.6964, 0.6613, 0.7083, 0.6613, 0.7083, 0.6694, 0.6964, 0.6694, 0.7083, 0.6613, 0.7202, 0.6613, 0.7202, 0.6694, 0.7083, 0.6694, 0.7202, 0.6613, 0.7321, 0.6613, 0.7321, 0.6694, 0.7202, 0.6694, 0.7321, 0.6613, 0.744, 0.6613, 0.744, 0.6694, 0.7321, 0.6694, 0.744, 0.6613, 0.756, 0.6613, 0.756, 0.6694, 0.744, 0.6694, 0.756, 0.6613, 0.7679, 0.6613, 0.7679, 0.6694, 0.756, 0.6694, 0.7679, 0.6613, 0.7798, 0.6613, 0.7798, 0.6694, 0.7679, 0.6694, 0.7798, 0.6613, 0.7917, 0.6613, 0.7917, 0.6694, 0.7798, 0.6694, 0.7917, 0.6613, 0.8036, 0.6613, 0.8036, 0.6694, 0.7917, 0.6694, 0.8036, 0.6613, 0.8155, 0.6613, 0.8155, 0.6694, 0.8036, 0.6694, 0.8155, 0.6613, 0.8274, 0.6613, 0.8274, 0.6694, 0.8155, 0.6694, 0.8274, 0.6613, 0.8393, 0.6613, 0.8393, 0.6694, 0.8274, 0.6694, 0.8393, 0.6613, 0.8512, 0.6613, 0.8512, 0.6694, 0.8393, 0.6694, 0.8512, 0.6613, 0.8631, 0.6613, 0.8631, 0.6694, 0.8512, 0.6694, 0.625, 0.6532, 0.6369, 0.6532, 0.6369, 0.6613, 0.625, 0.6613, 0.6369, 0.6532, 0.6488, 0.6532, 0.6488, 0.6613, 0.6369, 0.6613, 0.6488, 0.6532, 0.6607, 0.6532, 0.6607, 0.6613, 0.6488, 0.6613, 0.6607, 0.6532, 0.6726, 0.6532, 0.6726, 0.6613, 0.6607, 0.6613, 0.6726, 0.6532, 0.6845, 0.6532, 0.6845, 0.6613, 0.6726, 0.6613, 0.6845, 0.6532, 0.6964, 0.6532, 0.6964, 0.6613, 0.6845, 0.6613, 0.6964, 0.6532, 0.7083, 0.6532, 0.7083, 0.6613, 0.6964, 0.6613, 0.7083, 0.6532, 0.7202, 0.6532, 0.7202, 0.6613, 0.7083, 0.6613, 0.7202, 0.6532, 0.7321, 0.6532, 0.7321, 0.6613, 0.7202, 0.6613, 0.7321, 0.6532, 0.744, 0.6532, 0.744, 0.6613, 0.7321, 0.6613, 0.744, 0.6532, 0.756, 0.6532, 0.756, 0.6613, 0.744, 0.6613, 0.756, 0.6532, 0.7679, 0.6532, 0.7679, 0.6613, 0.756, 0.6613, 0.7679, 0.6532, 0.7798, 0.6532, 0.7798, 0.6613, 0.7679, 0.6613, 0.7798, 0.6532, 0.7917, 0.6532, 0.7917, 0.6613, 0.7798, 0.6613, 0.7917, 0.6532, 0.8036, 0.6532, 0.8036, 0.6613, 0.7917, 0.6613, 0.8036, 0.6532, 0.8155, 0.6532, 0.8155, 0.6613, 0.8036, 0.6613, 0.8155, 0.6532, 0.8274, 0.6532, 0.8274, 0.6613, 0.8155, 0.6613, 0.8274, 0.6532, 0.8393, 0.6532, 0.8393, 0.6613, 0.8274, 0.6613, 0.8393, 0.6532, 0.8512, 0.6532, 0.8512, 0.6613, 0.8393, 0.6613, 0.8512, 0.6532, 0.8631, 0.6532, 0.8631, 0.6613, 0.8512, 0.6613, 0.625, 0.6452, 0.6369, 0.6452, 0.6369, 0.6532, 0.625, 0.6532, 0.6369, 0.6452, 0.6488, 0.6452, 0.6488, 0.6532, 0.6369, 0.6532, 0.6488, 0.6452, 0.6607, 0.6452, 0.6607, 0.6532, 0.6488, 0.6532, 0.6607, 0.6452, 0.6726, 0.6452, 0.6726, 0.6532, 0.6607, 0.6532, 0.6726, 0.6452, 0.6845, 0.6452, 0.6845, 0.6532, 0.6726, 0.6532, 0.6845, 0.6452, 0.6964, 0.6452, 0.6964, 0.6532, 0.6845, 0.6532, 0.6964, 0.6452, 0.7083, 0.6452, 0.7083, 0.6532, 0.6964, 0.6532, 0.7083, 0.6452, 0.7202, 0.6452, 0.7202, 0.6532, 0.7083, 0.6532, 0.7202, 0.6452, 0.7321, 0.6452, 0.7321, 0.6532, 0.7202, 0.6532, 0.7321, 0.6452, 0.744, 0.6452, 0.744, 0.6532, 0.7321, 0.6532, 0.744, 0.6452, 0.756, 0.6452, 0.756, 0.6532, 0.744, 0.6532, 0.756, 0.6452, 0.7679, 0.6452, 0.7679, 0.6532, 0.756, 0.6532, 0.7679, 0.6452, 0.7798, 0.6452, 0.7798, 0.6532, 0.7679, 0.6532, 0.7798, 0.6452, 0.7917, 0.6452, 0.7917, 0.6532, 0.7798, 0.6532, 0.7917, 0.6452, 0.8036, 0.6452, 0.8036, 0.6532, 0.7917, 0.6532, 0.8036, 0.6452, 0.8155, 0.6452, 0.8155, 0.6532, 0.8036, 0.6532, 0.8155, 0.6452, 0.8274, 0.6452, 0.8274, 0.6532, 0.8155, 0.6532, 0.8274, 0.6452, 0.8393, 0.6452, 0.8393, 0.6532, 0.8274, 0.6532, 0.8393, 0.6452, 0.8512, 0.6452, 0.8512, 0.6532, 0.8393, 0.6532, 0.8512, 0.6452, 0.8631, 0.6452, 0.8631, 0.6532, 0.8512, 0.6532, 0.625, 0.6371, 0.6369, 0.6371, 0.6369, 0.6452, 0.625, 0.6452, 0.6369, 0.6371, 0.6488, 0.6371, 0.6488, 0.6452, 0.6369, 0.6452, 0.6488, 0.6371, 0.6607, 0.6371, 0.6607, 0.6452, 0.6488, 0.6452, 0.6607, 0.6371, 0.6726, 0.6371, 0.6726, 0.6452, 0.6607, 0.6452, 0.6726, 0.6371, 0.6845, 0.6371, 0.6845, 0.6452, 0.6726, 0.6452, 0.6845, 0.6371, 0.6964, 0.6371, 0.6964, 0.6452, 0.6845, 0.6452, 0.6964, 0.6371, 0.7083, 0.6371, 0.7083, 0.6452, 0.6964, 0.6452, 0.7083, 0.6371, 0.7202, 0.6371, 0.7202, 0.6452, 0.7083, 0.6452, 0.7202, 0.6371, 0.7321, 0.6371, 0.7321, 0.6452, 0.7202, 0.6452, 0.7321, 0.6371, 0.744, 0.6371, 0.744, 0.6452, 0.7321, 0.6452, 0.744, 0.6371, 0.756, 0.6371, 0.756, 0.6452, 0.744, 0.6452, 0.756, 0.6371, 0.7679, 0.6371, 0.7679, 0.6452, 0.756, 0.6452, 0.7679, 0.6371, 0.7798, 0.6371, 0.7798, 0.6452, 0.7679, 0.6452, 0.7798, 0.6371, 0.7917, 0.6371, 0.7917, 0.6452, 0.7798, 0.6452, 0.7917, 0.6371, 0.8036, 0.6371, 0.8036, 0.6452, 0.7917, 0.6452, 0.8036, 0.6371, 0.8155, 0.6371, 0.8155, 0.6452, 0.8036, 0.6452, 0.8155, 0.6371, 0.8274, 0.6371, 0.8274, 0.6452, 0.8155, 0.6452, 0.8274, 0.6371, 0.8393, 0.6371, 0.8393, 0.6452, 0.8274, 0.6452, 0.8393, 0.6371, 0.8512, 0.6371, 0.8512, 0.6452, 0.8393, 0.6452, 0.8512, 0.6371, 0.8631, 0.6371, 0.8631, 0.6452, 0.8512, 0.6452, 0.625, 0.629, 0.6369, 0.629, 0.6369, 0.6371, 0.625, 0.6371, 0.6369, 0.629, 0.6488, 0.629, 0.6488, 0.6371, 0.6369, 0.6371, 0.6488, 0.629, 0.6607, 0.629, 0.6607, 0.6371, 0.6488, 0.6371, 0.6607, 0.629, 0.6726, 0.629, 0.6726, 0.6371, 0.6607, 0.6371, 0.6726, 0.629, 0.6845, 0.629, 0.6845, 0.6371, 0.6726, 0.6371, 0.6845, 0.629, 0.6964, 0.629, 0.6964, 0.6371, 0.6845, 0.6371, 0.6964, 0.629, 0.7083, 0.629, 0.7083, 0.6371, 0.6964, 0.6371, 0.7083, 0.629, 0.7202, 0.629, 0.7202, 0.6371, 0.7083, 0.6371, 0.7202, 0.629, 0.7321, 0.629, 0.7321, 0.6371, 0.7202, 0.6371, 0.7321, 0.629, 0.744, 0.629, 0.744, 0.6371, 0.7321, 0.6371, 0.744, 0.629, 0.756, 0.629, 0.756, 0.6371, 0.744, 0.6371, 0.756, 0.629, 0.7679, 0.629, 0.7679, 0.6371, 0.756, 0.6371, 0.7679, 0.629, 0.7798, 0.629, 0.7798, 0.6371, 0.7679, 0.6371, 0.7798, 0.629, 0.7917, 0.629, 0.7917, 0.6371, 0.7798, 0.6371, 0.7917, 0.629, 0.8036, 0.629, 0.8036, 0.6371, 0.7917, 0.6371, 0.8036, 0.629, 0.8155, 0.629, 0.8155, 0.6371, 0.8036, 0.6371, 0.8155, 0.629, 0.8274, 0.629, 0.8274, 0.6371, 0.8155, 0.6371, 0.8274, 0.629, 0.8393, 0.629, 0.8393, 0.6371, 0.8274, 0.6371, 0.8393, 0.629, 0.8512, 0.629, 0.8512, 0.6371, 0.8393, 0.6371, 0.8512, 0.629, 0.8631, 0.629, 0.8631, 0.6371, 0.8512, 0.6371, 0.625, 0.621, 0.6369, 0.621, 0.6369, 0.629, 0.625, 0.629, 0.6369, 0.621, 0.6488, 0.621, 0.6488, 0.629, 0.6369, 0.629, 0.6488, 0.621, 0.6607, 0.621, 0.6607, 0.629, 0.6488, 0.629, 0.6607, 0.621, 0.6726, 0.621, 0.6726, 0.629, 0.6607, 0.629, 0.6726, 0.621, 0.6845, 0.621, 0.6845, 0.629, 0.6726, 0.629, 0.6845, 0.621, 0.6964, 0.621, 0.6964, 0.629, 0.6845, 0.629, 0.6964, 0.621, 0.7083, 0.621, 0.7083, 0.629, 0.6964, 0.629, 0.7083, 0.621, 0.7202, 0.621, 0.7202, 0.629, 0.7083, 0.629, 0.7202, 0.621, 0.7321, 0.621, 0.7321, 0.629, 0.7202, 0.629, 0.7321, 0.621, 0.744, 0.621, 0.744, 0.629, 0.7321, 0.629, 0.744, 0.621, 0.756, 0.621, 0.756, 0.629, 0.744, 0.629, 0.756, 0.621, 0.7679, 0.621, 0.7679, 0.629, 0.756, 0.629, 0.7679, 0.621, 0.7798, 0.621, 0.7798, 0.629, 0.7679, 0.629, 0.7798, 0.621, 0.7917, 0.621, 0.7917, 0.629, 0.7798, 0.629, 0.7917, 0.621, 0.8036, 0.621, 0.8036, 0.629, 0.7917, 0.629, 0.8036, 0.621, 0.8155, 0.621, 0.8155, 0.629, 0.8036, 0.629, 0.8155, 0.621, 0.8274, 0.621, 0.8274, 0.629, 0.8155, 0.629, 0.8274, 0.621, 0.8393, 0.621, 0.8393, 0.629, 0.8274, 0.629, 0.8393, 0.621, 0.8512, 0.621, 0.8512, 0.629, 0.8393, 0.629, 0.8512, 0.621, 0.8631, 0.621, 0.8631, 0.629, 0.8512, 0.629, 0.625, 0.6129, 0.6369, 0.6129, 0.6369, 0.621, 0.625, 0.621, 0.6369, 0.6129, 0.6488, 0.6129, 0.6488, 0.621, 0.6369, 0.621, 0.6488, 0.6129, 0.6607, 0.6129, 0.6607, 0.621, 0.6488, 0.621, 0.6607, 0.6129, 0.6726, 0.6129, 0.6726, 0.621, 0.6607, 0.621, 0.6726, 0.6129, 0.6845, 0.6129, 0.6845, 0.621, 0.6726, 0.621, 0.6845, 0.6129, 0.6964, 0.6129, 0.6964, 0.621, 0.6845, 0.621, 0.6964, 0.6129, 0.7083, 0.6129, 0.7083, 0.621, 0.6964, 0.621, 0.7083, 0.6129, 0.7202, 0.6129, 0.7202, 0.621, 0.7083, 0.621, 0.7202, 0.6129, 0.7321, 0.6129, 0.7321, 0.621, 0.7202, 0.621, 0.7321, 0.6129, 0.744, 0.6129, 0.744, 0.621, 0.7321, 0.621, 0.744, 0.6129, 0.756, 0.6129, 0.756, 0.621, 0.744, 0.621, 0.756, 0.6129, 0.7679, 0.6129, 0.7679, 0.621, 0.756, 0.621, 0.7679, 0.6129, 0.7798, 0.6129, 0.7798, 0.621, 0.7679, 0.621, 0.7798, 0.6129, 0.7917, 0.6129, 0.7917, 0.621, 0.7798, 0.621, 0.7917, 0.6129, 0.8036, 0.6129, 0.8036, 0.621, 0.7917, 0.621, 0.8036, 0.6129, 0.8155, 0.6129, 0.8155, 0.621, 0.8036, 0.621, 0.8155, 0.6129, 0.8274, 0.6129, 0.8274, 0.621, 0.8155, 0.621, 0.8274, 0.6129, 0.8393, 0.6129, 0.8393, 0.621, 0.8274, 0.621, 0.8393, 0.6129, 0.8512, 0.6129, 0.8512, 0.621, 0.8393, 0.621, 0.8512, 0.6129, 0.8631, 0.6129, 0.8631, 0.621, 0.8512, 0.621, 0.625, 0.6048, 0.6369, 0.6048, 0.6369, 0.6129, 0.625, 0.6129, 0.6369, 0.6048, 0.6488, 0.6048, 0.6488, 0.6129, 0.6369, 0.6129, 0.6488, 0.6048, 0.6607, 0.6048, 0.6607, 0.6129, 0.6488, 0.6129, 0.6607, 0.6048, 0.6726, 0.6048, 0.6726, 0.6129, 0.6607, 0.6129, 0.6726, 0.6048, 0.6845, 0.6048, 0.6845, 0.6129, 0.6726, 0.6129, 0.6845, 0.6048, 0.6964, 0.6048, 0.6964, 0.6129, 0.6845, 0.6129, 0.6964, 0.6048, 0.7083, 0.6048, 0.7083, 0.6129, 0.6964, 0.6129, 0.7083, 0.6048, 0.7202, 0.6048, 0.7202, 0.6129, 0.7083, 0.6129, 0.7202, 0.6048, 0.7321, 0.6048, 0.7321, 0.6129, 0.7202, 0.6129, 0.7321, 0.6048, 0.744, 0.6048, 0.744, 0.6129, 0.7321, 0.6129, 0.744, 0.6048, 0.756, 0.6048, 0.756, 0.6129, 0.744, 0.6129, 0.756, 0.6048, 0.7679, 0.6048, 0.7679, 0.6129, 0.756, 0.6129, 0.7679, 0.6048, 0.7798, 0.6048, 0.7798, 0.6129, 0.7679, 0.6129, 0.7798, 0.6048, 0.7917, 0.6048, 0.7917, 0.6129, 0.7798, 0.6129, 0.7917, 0.6048, 0.8036, 0.6048, 0.8036, 0.6129, 0.7917, 0.6129, 0.8036, 0.6048, 0.8155, 0.6048, 0.8155, 0.6129, 0.8036, 0.6129, 0.8155, 0.6048, 0.8274, 0.6048, 0.8274, 0.6129, 0.8155, 0.6129, 0.8274, 0.6048, 0.8393, 0.6048, 0.8393, 0.6129, 0.8274, 0.6129, 0.8393, 0.6048, 0.8512, 0.6048, 0.8512, 0.6129, 0.8393, 0.6129, 0.8512, 0.6048, 0.8631, 0.6048, 0.8631, 0.6129, 0.8512, 0.6129, 0.625, 0.5968, 0.6369, 0.5968, 0.6369, 0.6048, 0.625, 0.6048, 0.6369, 0.5968, 0.6488, 0.5968, 0.6488, 0.6048, 0.6369, 0.6048, 0.6488, 0.5968, 0.6607, 0.5968, 0.6607, 0.6048, 0.6488, 0.6048, 0.6607, 0.5968, 0.6726, 0.5968, 0.6726, 0.6048, 0.6607, 0.6048, 0.6726, 0.5968, 0.6845, 0.5968, 0.6845, 0.6048, 0.6726, 0.6048, 0.6845, 0.5968, 0.6964, 0.5968, 0.6964, 0.6048, 0.6845, 0.6048, 0.6964, 0.5968, 0.7083, 0.5968, 0.7083, 0.6048, 0.6964, 0.6048, 0.7083, 0.5968, 0.7202, 0.5968, 0.7202, 0.6048, 0.7083, 0.6048, 0.7202, 0.5968, 0.7321, 0.5968, 0.7321, 0.6048, 0.7202, 0.6048, 0.7321, 0.5968, 0.744, 0.5968, 0.744, 0.6048, 0.7321, 0.6048, 0.744, 0.5968, 0.756, 0.5968, 0.756, 0.6048, 0.744, 0.6048, 0.756, 0.5968, 0.7679, 0.5968, 0.7679, 0.6048, 0.756, 0.6048, 0.7679, 0.5968, 0.7798, 0.5968, 0.7798, 0.6048, 0.7679, 0.6048, 0.7798, 0.5968, 0.7917, 0.5968, 0.7917, 0.6048, 0.7798, 0.6048, 0.7917, 0.5968, 0.8036, 0.5968, 0.8036, 0.6048, 0.7917, 0.6048, 0.8036, 0.5968, 0.8155, 0.5968, 0.8155, 0.6048, 0.8036, 0.6048, 0.8155, 0.5968, 0.8274, 0.5968, 0.8274, 0.6048, 0.8155, 0.6048, 0.8274, 0.5968, 0.8393, 0.5968, 0.8393, 0.6048, 0.8274, 0.6048, 0.8393, 0.5968, 0.8512, 0.5968, 0.8512, 0.6048, 0.8393, 0.6048, 0.8512, 0.5968, 0.8631, 0.5968, 0.8631, 0.6048, 0.8512, 0.6048, 0.625, 0.5887, 0.6369, 0.5887, 0.6369, 0.5968, 0.625, 0.5968, 0.6369, 0.5887, 0.6488, 0.5887, 0.6488, 0.5968, 0.6369, 0.5968, 0.6488, 0.5887, 0.6607, 0.5887, 0.6607, 0.5968, 0.6488, 0.5968, 0.6607, 0.5887, 0.6726, 0.5887, 0.6726, 0.5968, 0.6607, 0.5968, 0.6726, 0.5887, 0.6845, 0.5887, 0.6845, 0.5968, 0.6726, 0.5968, 0.6845, 0.5887, 0.6964, 0.5887, 0.6964, 0.5968, 0.6845, 0.5968, 0.6964, 0.5887, 0.7083, 0.5887, 0.7083, 0.5968, 0.6964, 0.5968, 0.7083, 0.5887, 0.7202, 0.5887, 0.7202, 0.5968, 0.7083, 0.5968, 0.7202, 0.5887, 0.7321, 0.5887, 0.7321, 0.5968, 0.7202, 0.5968, 0.7321, 0.5887, 0.744, 0.5887, 0.744, 0.5968, 0.7321, 0.5968, 0.744, 0.5887, 0.756, 0.5887, 0.756, 0.5968, 0.744, 0.5968, 0.756, 0.5887, 0.7679, 0.5887, 0.7679, 0.5968, 0.756, 0.5968, 0.7679, 0.5887, 0.7798, 0.5887, 0.7798, 0.5968, 0.7679, 0.5968, 0.7798, 0.5887, 0.7917, 0.5887, 0.7917, 0.5968, 0.7798, 0.5968, 0.7917, 0.5887, 0.8036, 0.5887, 0.8036, 0.5968, 0.7917, 0.5968, 0.8036, 0.5887, 0.8155, 0.5887, 0.8155, 0.5968, 0.8036, 0.5968, 0.8155, 0.5887, 0.8274, 0.5887, 0.8274, 0.5968, 0.8155, 0.5968, 0.8274, 0.5887, 0.8393, 0.5887, 0.8393, 0.5968, 0.8274, 0.5968, 0.8393, 0.5887, 0.8512, 0.5887, 0.8512, 0.5968, 0.8393, 0.5968, 0.8512, 0.5887, 0.8631, 0.5887, 0.8631, 0.5968, 0.8512, 0.5968, 0.625, 0.5806, 0.6369, 0.5806, 0.6369, 0.5887, 0.625, 0.5887, 0.6369, 0.5806, 0.6488, 0.5806, 0.6488, 0.5887, 0.6369, 0.5887, 0.6488, 0.5806, 0.6607, 0.5806, 0.6607, 0.5887, 0.6488, 0.5887, 0.6607, 0.5806, 0.6726, 0.5806, 0.6726, 0.5887, 0.6607, 0.5887, 0.6726, 0.5806, 0.6845, 0.5806, 0.6845, 0.5887, 0.6726, 0.5887, 0.6845, 0.5806, 0.6964, 0.5806, 0.6964, 0.5887, 0.6845, 0.5887, 0.6964, 0.5806, 0.7083, 0.5806, 0.7083, 0.5887, 0.6964, 0.5887, 0.7083, 0.5806, 0.7202, 0.5806, 0.7202, 0.5887, 0.7083, 0.5887, 0.7202, 0.5806, 0.7321, 0.5806, 0.7321, 0.5887, 0.7202, 0.5887, 0.7321, 0.5806, 0.744, 0.5806, 0.744, 0.5887, 0.7321, 0.5887, 0.744, 0.5806, 0.756, 0.5806, 0.756, 0.5887, 0.744, 0.5887, 0.756, 0.5806, 0.7679, 0.5806, 0.7679, 0.5887, 0.756, 0.5887, 0.7679, 0.5806, 0.7798, 0.5806, 0.7798, 0.5887, 0.7679, 0.5887, 0.7798, 0.5806, 0.7917, 0.5806, 0.7917, 0.5887, 0.7798, 0.5887, 0.7917, 0.5806, 0.8036, 0.5806, 0.8036, 0.5887, 0.7917, 0.5887, 0.8036, 0.5806, 0.8155, 0.5806, 0.8155, 0.5887, 0.8036, 0.5887, 0.8155, 0.5806, 0.8274, 0.5806, 0.8274, 0.5887, 0.8155, 0.5887, 0.8274, 0.5806, 0.8393, 0.5806, 0.8393, 0.5887, 0.8274, 0.5887, 0.8393, 0.5806, 0.8512, 0.5806, 0.8512, 0.5887, 0.8393, 0.5887, 0.8512, 0.5806, 0.8631, 0.5806, 0.8631, 0.5887, 0.8512, 0.5887, 0.625, 0.5726, 0.6369, 0.5726, 0.6369, 0.5806, 0.625, 0.5806, 0.6369, 0.5726, 0.6488, 0.5726, 0.6488, 0.5806, 0.6369, 0.5806, 0.6488, 0.5726, 0.6607, 0.5726, 0.6607, 0.5806, 0.6488, 0.5806, 0.6607, 0.5726, 0.6726, 0.5726, 0.6726, 0.5806, 0.6607, 0.5806, 0.6726, 0.5726, 0.6845, 0.5726, 0.6845, 0.5806, 0.6726, 0.5806, 0.6845, 0.5726, 0.6964, 0.5726, 0.6964, 0.5806, 0.6845, 0.5806, 0.6964, 0.5726, 0.7083, 0.5726, 0.7083, 0.5806, 0.6964, 0.5806, 0.7083, 0.5726, 0.7202, 0.5726, 0.7202, 0.5806, 0.7083, 0.5806, 0.7202, 0.5726, 0.7321, 0.5726, 0.7321, 0.5806, 0.7202, 0.5806, 0.7321, 0.5726, 0.744, 0.5726, 0.744, 0.5806, 0.7321, 0.5806, 0.744, 0.5726, 0.756, 0.5726, 0.756, 0.5806, 0.744, 0.5806, 0.756, 0.5726, 0.7679, 0.5726, 0.7679, 0.5806, 0.756, 0.5806, 0.7679, 0.5726, 0.7798, 0.5726, 0.7798, 0.5806, 0.7679, 0.5806, 0.7798, 0.5726, 0.7917, 0.5726, 0.7917, 0.5806, 0.7798, 0.5806, 0.7917, 0.5726, 0.8036, 0.5726, 0.8036, 0.5806, 0.7917, 0.5806, 0.8036, 0.5726, 0.8155, 0.5726, 0.8155, 0.5806, 0.8036, 0.5806, 0.8155, 0.5726, 0.8274, 0.5726, 0.8274, 0.5806, 0.8155, 0.5806, 0.8274, 0.5726, 0.8393, 0.5726, 0.8393, 0.5806, 0.8274, 0.5806, 0.8393, 0.5726, 0.8512, 0.5726, 0.8512, 0.5806, 0.8393, 0.5806, 0.8512, 0.5726, 0.8631, 0.5726, 0.8631, 0.5806, 0.8512, 0.5806, 0.625, 0.5645, 0.6369, 0.5645, 0.6369, 0.5726, 0.625, 0.5726, 0.6369, 0.5645, 0.6488, 0.5645, 0.6488, 0.5726, 0.6369, 0.5726, 0.6488, 0.5645, 0.6607, 0.5645, 0.6607, 0.5726, 0.6488, 0.5726, 0.6607, 0.5645, 0.6726, 0.5645, 0.6726, 0.5726, 0.6607, 0.5726, 0.6726, 0.5645, 0.6845, 0.5645, 0.6845, 0.5726, 0.6726, 0.5726, 0.6845, 0.5645, 0.6964, 0.5645, 0.6964, 0.5726, 0.6845, 0.5726, 0.6964, 0.5645, 0.7083, 0.5645, 0.7083, 0.5726, 0.6964, 0.5726, 0.7083, 0.5645, 0.7202, 0.5645, 0.7202, 0.5726, 0.7083, 0.5726, 0.7202, 0.5645, 0.7321, 0.5645, 0.7321, 0.5726, 0.7202, 0.5726, 0.7321, 0.5645, 0.744, 0.5645, 0.744, 0.5726, 0.7321, 0.5726, 0.744, 0.5645, 0.756, 0.5645, 0.756, 0.5726, 0.744, 0.5726, 0.756, 0.5645, 0.7679, 0.5645, 0.7679, 0.5726, 0.756, 0.5726, 0.7679, 0.5645, 0.7798, 0.5645, 0.7798, 0.5726, 0.7679, 0.5726, 0.7798, 0.5645, 0.7917, 0.5645, 0.7917, 0.5726, 0.7798, 0.5726, 0.7917, 0.5645, 0.8036, 0.5645, 0.8036, 0.5726, 0.7917, 0.5726, 0.8036, 0.5645, 0.8155, 0.5645, 0.8155, 0.5726, 0.8036, 0.5726, 0.8155, 0.5645, 0.8274, 0.5645, 0.8274, 0.5726, 0.8155, 0.5726, 0.8274, 0.5645, 0.8393, 0.5645, 0.8393, 0.5726, 0.8274, 0.5726, 0.8393, 0.5645, 0.8512, 0.5645, 0.8512, 0.5726, 0.8393, 0.5726, 0.8512, 0.5645, 0.8631, 0.5645, 0.8631, 0.5726, 0.8512, 0.5726, 0.625, 0.5565, 0.6369, 0.5565, 0.6369, 0.5645, 0.625, 0.5645, 0.6369, 0.5565, 0.6488, 0.5565, 0.6488, 0.5645, 0.6369, 0.5645, 0.6488, 0.5565, 0.6607, 0.5565, 0.6607, 0.5645, 0.6488, 0.5645, 0.6607, 0.5565, 0.6726, 0.5565, 0.6726, 0.5645, 0.6607, 0.5645, 0.6726, 0.5565, 0.6845, 0.5565, 0.6845, 0.5645, 0.6726, 0.5645, 0.6845, 0.5565, 0.6964, 0.5565, 0.6964, 0.5645, 0.6845, 0.5645, 0.6964, 0.5565, 0.7083, 0.5565, 0.7083, 0.5645, 0.6964, 0.5645, 0.7083, 0.5565, 0.7202, 0.5565, 0.7202, 0.5645, 0.7083, 0.5645, 0.7202, 0.5565, 0.7321, 0.5565, 0.7321, 0.5645, 0.7202, 0.5645, 0.7321, 0.5565, 0.744, 0.5565, 0.744, 0.5645, 0.7321, 0.5645, 0.744, 0.5565, 0.756, 0.5565, 0.756, 0.5645, 0.744, 0.5645, 0.756, 0.5565, 0.7679, 0.5565, 0.7679, 0.5645, 0.756, 0.5645, 0.7679, 0.5565, 0.7798, 0.5565, 0.7798, 0.5645, 0.7679, 0.5645, 0.7798, 0.5565, 0.7917, 0.5565, 0.7917, 0.5645, 0.7798, 0.5645, 0.7917, 0.5565, 0.8036, 0.5565, 0.8036, 0.5645, 0.7917, 0.5645, 0.8036, 0.5565, 0.8155, 0.5565, 0.8155, 0.5645, 0.8036, 0.5645, 0.8155, 0.5565, 0.8274, 0.5565, 0.8274, 0.5645, 0.8155, 0.5645, 0.8274, 0.5565, 0.8393, 0.5565, 0.8393, 0.5645, 0.8274, 0.5645, 0.8393, 0.5565, 0.8512, 0.5565, 0.8512, 0.5645, 0.8393, 0.5645, 0.8512, 0.5565, 0.8631, 0.5565, 0.8631, 0.5645, 0.8512, 0.5645, 0.625, 0.5484, 0.6369, 0.5484, 0.6369, 0.5565, 0.625, 0.5565, 0.6369, 0.5484, 0.6488, 0.5484, 0.6488, 0.5565, 0.6369, 0.5565, 0.6488, 0.5484, 0.6607, 0.5484, 0.6607, 0.5565, 0.6488, 0.5565, 0.6607, 0.5484, 0.6726, 0.5484, 0.6726, 0.5565, 0.6607, 0.5565, 0.6726, 0.5484, 0.6845, 0.5484, 0.6845, 0.5565, 0.6726, 0.5565, 0.6845, 0.5484, 0.6964, 0.5484, 0.6964, 0.5565, 0.6845, 0.5565, 0.6964, 0.5484, 0.7083, 0.5484, 0.7083, 0.5565, 0.6964, 0.5565, 0.7083, 0.5484, 0.7202, 0.5484, 0.7202, 0.5565, 0.7083, 0.5565, 0.7202, 0.5484, 0.7321, 0.5484, 0.7321, 0.5565, 0.7202, 0.5565, 0.7321, 0.5484, 0.744, 0.5484, 0.744, 0.5565, 0.7321, 0.5565, 0.744, 0.5484, 0.756, 0.5484, 0.756, 0.5565, 0.744, 0.5565, 0.756, 0.5484, 0.7679, 0.5484, 0.7679, 0.5565, 0.756, 0.5565, 0.7679, 0.5484, 0.7798, 0.5484, 0.7798, 0.5565, 0.7679, 0.5565, 0.7798, 0.5484, 0.7917, 0.5484, 0.7917, 0.5565, 0.7798, 0.5565, 0.7917, 0.5484, 0.8036, 0.5484, 0.8036, 0.5565, 0.7917, 0.5565, 0.8036, 0.5484, 0.8155, 0.5484, 0.8155, 0.5565, 0.8036, 0.5565, 0.8155, 0.5484, 0.8274, 0.5484, 0.8274, 0.5565, 0.8155, 0.5565, 0.8274, 0.5484, 0.8393, 0.5484, 0.8393, 0.5565, 0.8274, 0.5565, 0.8393, 0.5484, 0.8512, 0.5484, 0.8512, 0.5565, 0.8393, 0.5565, 0.8512, 0.5484, 0.8631, 0.5484, 0.8631, 0.5565, 0.8512, 0.5565, 0.625, 0.5403, 0.6369, 0.5403, 0.6369, 0.5484, 0.625, 0.5484, 0.6369, 0.5403, 0.6488, 0.5403, 0.6488, 0.5484, 0.6369, 0.5484, 0.6488, 0.5403, 0.6607, 0.5403, 0.6607, 0.5484, 0.6488, 0.5484, 0.6607, 0.5403, 0.6726, 0.5403, 0.6726, 0.5484, 0.6607, 0.5484, 0.6726, 0.5403, 0.6845, 0.5403, 0.6845, 0.5484, 0.6726, 0.5484, 0.6845, 0.5403, 0.6964, 0.5403, 0.6964, 0.5484, 0.6845, 0.5484, 0.6964, 0.5403, 0.7083, 0.5403, 0.7083, 0.5484, 0.6964, 0.5484, 0.7083, 0.5403, 0.7202, 0.5403, 0.7202, 0.5484, 0.7083, 0.5484, 0.7202, 0.5403, 0.7321, 0.5403, 0.7321, 0.5484, 0.7202, 0.5484, 0.7321, 0.5403, 0.744, 0.5403, 0.744, 0.5484, 0.7321, 0.5484, 0.744, 0.5403, 0.756, 0.5403, 0.756, 0.5484, 0.744, 0.5484, 0.756, 0.5403, 0.7679, 0.5403, 0.7679, 0.5484, 0.756, 0.5484, 0.7679, 0.5403, 0.7798, 0.5403, 0.7798, 0.5484, 0.7679, 0.5484, 0.7798, 0.5403, 0.7917, 0.5403, 0.7917, 0.5484, 0.7798, 0.5484, 0.7917, 0.5403, 0.8036, 0.5403, 0.8036, 0.5484, 0.7917, 0.5484, 0.8036, 0.5403, 0.8155, 0.5403, 0.8155, 0.5484, 0.8036, 0.5484, 0.8155, 0.5403, 0.8274, 0.5403, 0.8274, 0.5484, 0.8155, 0.5484, 0.8274, 0.5403, 0.8393, 0.5403, 0.8393, 0.5484, 0.8274, 0.5484, 0.8393, 0.5403, 0.8512, 0.5403, 0.8512, 0.5484, 0.8393, 0.5484, 0.8512, 0.5403, 0.8631, 0.5403, 0.8631, 0.5484, 0.8512, 0.5484, 0.625, 0.5323, 0.6369, 0.5323, 0.6369, 0.5403, 0.625, 0.5403, 0.6369, 0.5323, 0.6488, 0.5323, 0.6488, 0.5403, 0.6369, 0.5403, 0.6488, 0.5323, 0.6607, 0.5323, 0.6607, 0.5403, 0.6488, 0.5403, 0.6607, 0.5323, 0.6726, 0.5323, 0.6726, 0.5403, 0.6607, 0.5403, 0.6726, 0.5323, 0.6845, 0.5323, 0.6845, 0.5403, 0.6726, 0.5403, 0.6845, 0.5323, 0.6964, 0.5323, 0.6964, 0.5403, 0.6845, 0.5403, 0.6964, 0.5323, 0.7083, 0.5323, 0.7083, 0.5403, 0.6964, 0.5403, 0.7083, 0.5323, 0.7202, 0.5323, 0.7202, 0.5403, 0.7083, 0.5403, 0.7202, 0.5323, 0.7321, 0.5323, 0.7321, 0.5403, 0.7202, 0.5403, 0.7321, 0.5323, 0.744, 0.5323, 0.744, 0.5403, 0.7321, 0.5403, 0.744, 0.5323, 0.756, 0.5323, 0.756, 0.5403, 0.744, 0.5403, 0.756, 0.5323, 0.7679, 0.5323, 0.7679, 0.5403, 0.756, 0.5403, 0.7679, 0.5323, 0.7798, 0.5323, 0.7798, 0.5403, 0.7679, 0.5403, 0.7798, 0.5323, 0.7917, 0.5323, 0.7917, 0.5403, 0.7798, 0.5403, 0.7917, 0.5323, 0.8036, 0.5323, 0.8036, 0.5403, 0.7917, 0.5403, 0.8036, 0.5323, 0.8155, 0.5323, 0.8155, 0.5403, 0.8036, 0.5403, 0.8155, 0.5323, 0.8274, 0.5323, 0.8274, 0.5403, 0.8155, 0.5403, 0.8274, 0.5323, 0.8393, 0.5323, 0.8393, 0.5403, 0.8274, 0.5403, 0.8393, 0.5323, 0.8512, 0.5323, 0.8512, 0.5403, 0.8393, 0.5403, 0.8512, 0.5323, 0.8631, 0.5323, 0.8631, 0.5403, 0.8512, 0.5403, 0.625, 0.5242, 0.6369, 0.5242, 0.6369, 0.5323, 0.625, 0.5323, 0.6369, 0.5242, 0.6488, 0.5242, 0.6488, 0.5323, 0.6369, 0.5323, 0.6488, 0.5242, 0.6607, 0.5242, 0.6607, 0.5323, 0.6488, 0.5323, 0.6607, 0.5242, 0.6726, 0.5242, 0.6726, 0.5323, 0.6607, 0.5323, 0.6726, 0.5242, 0.6845, 0.5242, 0.6845, 0.5323, 0.6726, 0.5323, 0.6845, 0.5242, 0.6964, 0.5242, 0.6964, 0.5323, 0.6845, 0.5323, 0.6964, 0.5242, 0.7083, 0.5242, 0.7083, 0.5323, 0.6964, 0.5323, 0.7083, 0.5242, 0.7202, 0.5242, 0.7202, 0.5323, 0.7083, 0.5323, 0.7202, 0.5242, 0.7321, 0.5242, 0.7321, 0.5323, 0.7202, 0.5323, 0.7321, 0.5242, 0.744, 0.5242, 0.744, 0.5323, 0.7321, 0.5323, 0.744, 0.5242, 0.756, 0.5242, 0.756, 0.5323, 0.744, 0.5323, 0.756, 0.5242, 0.7679, 0.5242, 0.7679, 0.5323, 0.756, 0.5323, 0.7679, 0.5242, 0.7798, 0.5242, 0.7798, 0.5323, 0.7679, 0.5323, 0.7798, 0.5242, 0.7917, 0.5242, 0.7917, 0.5323, 0.7798, 0.5323, 0.7917, 0.5242, 0.8036, 0.5242, 0.8036, 0.5323, 0.7917, 0.5323, 0.8036, 0.5242, 0.8155, 0.5242, 0.8155, 0.5323, 0.8036, 0.5323, 0.8155, 0.5242, 0.8274, 0.5242, 0.8274, 0.5323, 0.8155, 0.5323, 0.8274, 0.5242, 0.8393, 0.5242, 0.8393, 0.5323, 0.8274, 0.5323, 0.8393, 0.5242, 0.8512, 0.5242, 0.8512, 0.5323, 0.8393, 0.5323, 0.8512, 0.5242, 0.8631, 0.5242, 0.8631, 0.5323, 0.8512, 0.5323, 0.625, 0.5161, 0.6369, 0.5161, 0.6369, 0.5242, 0.625, 0.5242, 0.6369, 0.5161, 0.6488, 0.5161, 0.6488, 0.5242, 0.6369, 0.5242, 0.6488, 0.5161, 0.6607, 0.5161, 0.6607, 0.5242, 0.6488, 0.5242, 0.6607, 0.5161, 0.6726, 0.5161, 0.6726, 0.5242, 0.6607, 0.5242, 0.6726, 0.5161, 0.6845, 0.5161, 0.6845, 0.5242, 0.6726, 0.5242, 0.6845, 0.5161, 0.6964, 0.5161, 0.6964, 0.5242, 0.6845, 0.5242, 0.6964, 0.5161, 0.7083, 0.5161, 0.7083, 0.5242, 0.6964, 0.5242, 0.7083, 0.5161, 0.7202, 0.5161, 0.7202, 0.5242, 0.7083, 0.5242, 0.7202, 0.5161, 0.7321, 0.5161, 0.7321, 0.5242, 0.7202, 0.5242, 0.7321, 0.5161, 0.744, 0.5161, 0.744, 0.5242, 0.7321, 0.5242, 0.744, 0.5161, 0.756, 0.5161, 0.756, 0.5242, 0.744, 0.5242, 0.756, 0.5161, 0.7679, 0.5161, 0.7679, 0.5242, 0.756, 0.5242, 0.7679, 0.5161, 0.7798, 0.5161, 0.7798, 0.5242, 0.7679, 0.5242, 0.7798, 0.5161, 0.7917, 0.5161, 0.7917, 0.5242, 0.7798, 0.5242, 0.7917, 0.5161, 0.8036, 0.5161, 0.8036, 0.5242, 0.7917, 0.5242, 0.8036, 0.5161, 0.8155, 0.5161, 0.8155, 0.5242, 0.8036, 0.5242, 0.8155, 0.5161, 0.8274, 0.5161, 0.8274, 0.5242, 0.8155, 0.5242, 0.8274, 0.5161, 0.8393, 0.5161, 0.8393, 0.5242, 0.8274, 0.5242, 0.8393, 0.5161, 0.8512, 0.5161, 0.8512, 0.5242, 0.8393, 0.5242, 0.8512, 0.5161, 0.8631, 0.5161, 0.8631, 0.5242, 0.8512, 0.5242, 0.625, 0.5081, 0.6369, 0.5081, 0.6369, 0.5161, 0.625, 0.5161, 0.6369, 0.5081, 0.6488, 0.5081, 0.6488, 0.5161, 0.6369, 0.5161, 0.6488, 0.5081, 0.6607, 0.5081, 0.6607, 0.5161, 0.6488, 0.5161, 0.6607, 0.5081, 0.6726, 0.5081, 0.6726, 0.5161, 0.6607, 0.5161, 0.6726, 0.5081, 0.6845, 0.5081, 0.6845, 0.5161, 0.6726, 0.5161, 0.6845, 0.5081, 0.6964, 0.5081, 0.6964, 0.5161, 0.6845, 0.5161, 0.6964, 0.5081, 0.7083, 0.5081, 0.7083, 0.5161, 0.6964, 0.5161, 0.7083, 0.5081, 0.7202, 0.5081, 0.7202, 0.5161, 0.7083, 0.5161, 0.7202, 0.5081, 0.7321, 0.5081, 0.7321, 0.5161, 0.7202, 0.5161, 0.7321, 0.5081, 0.744, 0.5081, 0.744, 0.5161, 0.7321, 0.5161, 0.744, 0.5081, 0.756, 0.5081, 0.756, 0.5161, 0.744, 0.5161, 0.756, 0.5081, 0.7679, 0.5081, 0.7679, 0.5161, 0.756, 0.5161, 0.7679, 0.5081, 0.7798, 0.5081, 0.7798, 0.5161, 0.7679, 0.5161, 0.7798, 0.5081, 0.7917, 0.5081, 0.7917, 0.5161, 0.7798, 0.5161, 0.7917, 0.5081, 0.8036, 0.5081, 0.8036, 0.5161, 0.7917, 0.5161, 0.8036, 0.5081, 0.8155, 0.5081, 0.8155, 0.5161, 0.8036, 0.5161, 0.8155, 0.5081, 0.8274, 0.5081, 0.8274, 0.5161, 0.8155, 0.5161, 0.8274, 0.5081, 0.8393, 0.5081, 0.8393, 0.5161, 0.8274, 0.5161, 0.8393, 0.5081, 0.8512, 0.5081, 0.8512, 0.5161, 0.8393, 0.5161, 0.8512, 0.5081, 0.8631, 0.5081, 0.8631, 0.5161, 0.8512, 0.5161, 0.625, 0.5, 0.6369, 0.5, 0.6369, 0.5081, 0.625, 0.5081, 0.6369, 0.5, 0.6488, 0.5, 0.6488, 0.5081, 0.6369, 0.5081, 0.6488, 0.5, 0.6607, 0.5, 0.6607, 0.5081, 0.6488, 0.5081, 0.6607, 0.5, 0.6726, 0.5, 0.6726, 0.5081, 0.6607, 0.5081, 0.6726, 0.5, 0.6845, 0.5, 0.6845, 0.5081, 0.6726, 0.5081, 0.6845, 0.5, 0.6964, 0.5, 0.6964, 0.5081, 0.6845, 0.5081, 0.6964, 0.5, 0.7083, 0.5, 0.7083, 0.5081, 0.6964, 0.5081, 0.7083, 0.5, 0.7202, 0.5, 0.7202, 0.5081, 0.7083, 0.5081, 0.7202, 0.5, 0.7321, 0.5, 0.7321, 0.5081, 0.7202, 0.5081, 0.7321, 0.5, 0.744, 0.5, 0.744, 0.5081, 0.7321, 0.5081, 0.744, 0.5, 0.756, 0.5, 0.756, 0.5081, 0.744, 0.5081, 0.756, 0.5, 0.7679, 0.5, 0.7679, 0.5081, 0.756, 0.5081, 0.7679, 0.5, 0.7798, 0.5, 0.7798, 0.5081, 0.7679, 0.5081, 0.7798, 0.5, 0.7917, 0.5, 0.7917, 0.5081, 0.7798, 0.5081, 0.7917, 0.5, 0.8036, 0.5, 0.8036, 0.5081, 0.7917, 0.5081, 0.8036, 0.5, 0.8155, 0.5, 0.8155, 0.5081, 0.8036, 0.5081, 0.8155, 0.5, 0.8274, 0.5, 0.8274, 0.5081, 0.8155, 0.5081, 0.8274, 0.5, 0.8393, 0.5, 0.8393, 0.5081, 0.8274, 0.5081, 0.8393, 0.5, 0.8512, 0.5, 0.8512, 0.5081, 0.8393, 0.5081, 0.8512, 0.5, 0.8631, 0.5, 0.8631, 0.5081, 0.8512, 0.5081, 0.625, 0.7419, 0.6369, 0.7419, 0.6369, 0.75, 0.625, 0.75, 0.6369, 0.7419, 0.6488, 0.7419, 0.6488, 0.75, 0.6369, 0.75, 0.6488, 0.7419, 0.6607, 0.7419, 0.6607, 0.75, 0.6488, 0.75, 0.6607, 0.7419, 0.6726, 0.7419, 0.6726, 0.75, 0.6607, 0.75, 0.6726, 0.7419, 0.6845, 0.7419, 0.6845, 0.75, 0.6726, 0.75, 0.6845, 0.7419, 0.6964, 0.7419, 0.6964, 0.75, 0.6845, 0.75, 0.6964, 0.7419, 0.7083, 0.7419, 0.7083, 0.75, 0.6964, 0.75, 0.7083, 0.7419, 0.7202, 0.7419, 0.7202, 0.75, 0.7083, 0.75, 0.7202, 0.7419, 0.7321, 0.7419, 0.7321, 0.75, 0.7202, 0.75, 0.7321, 0.7419, 0.744, 0.7419, 0.744, 0.75, 0.7321, 0.75, 0.744, 0.7419, 0.756, 0.7419, 0.756, 0.75, 0.744, 0.75, 0.756, 0.7419, 0.7679, 0.7419, 0.7679, 0.75, 0.756, 0.75, 0.7679, 0.7419, 0.7798, 0.7419, 0.7798, 0.75, 0.7679, 0.75, 0.7798, 0.7419, 0.7917, 0.7419, 0.7917, 0.75, 0.7798, 0.75, 0.7917, 0.7419, 0.8036, 0.7419, 0.8036, 0.75, 0.7917, 0.75, 0.8036, 0.7419, 0.8155, 0.7419, 0.8155, 0.75, 0.8036, 0.75, 0.8155, 0.7419, 0.8274, 0.7419, 0.8274, 0.75, 0.8155, 0.75, 0.8274, 0.7419, 0.8393, 0.7419, 0.8393, 0.75, 0.8274, 0.75, 0.8393, 0.7419, 0.8512, 0.7419, 0.8512, 0.75, 0.8393, 0.75, 0.8512, 0.7419, 0.8631, 0.7419, 0.8631, 0.75, 0.8512, 0.75])
me_cube_002.materials.append(mat_rough)
me_cube_002.materials.append(mat_carpet)
me_cube_002.use_remesh_fix_poles = True
me_cube_002.use_remesh_preserve_attributes = False
me_cube_002.use_mirror_vertex_groups = False
me_cube_002.update()

# ---- objects
ob_carpet = bpy.data.objects.new('CARPET', me_cube_002)
ob_besh_carpet = bpy.data.objects.new('Besh carpet', None)

# ---- transforms, parenting, visibility, modifiers, constraints
ob_carpet.parent = ob_besh_carpet
ob_carpet.matrix_parent_inverse = Matrix(((1.0, -0.0, 0.0, -0.0), (-0.0, 1.0, -0.0, 0.0), (0.0, -0.0, 1.0, 0.01129), (-0.0, 0.0, -0.0, 1.0)))
ob_carpet.location = (0.0, 0.0, 0.0)
ob_carpet.lineart.crease_threshold = 0.0
_vg = ob_carpet.vertex_groups.new(name='Group')
_m = ob_carpet.modifiers.new('Subdivision', 'SUBSURF')
_m.uv_smooth = 'PRESERVE_CORNERS'
_m.levels = 2
_m.show_only_control_edges = False
_m = ob_carpet.modifiers.new('Displace', 'DISPLACE')
_m.strength = 0.002
_m = ob_carpet.modifiers.new('ParticleSettings', 'PARTICLE_SYSTEM')
_m = ob_carpet.modifiers.new('Solidify', 'SOLIDIFY')
_m.thickness = 0.005
ob_besh_carpet.location = (0.0, 0.0, 0.0)
ob_besh_carpet.lineart.crease_threshold = 0.0

# ---- collection membership
scene.collection.objects.link(ob_carpet)
scene.collection.objects.link(ob_besh_carpet)
col_besh_carpet.objects.link(ob_carpet)
col_besh_carpet.objects.link(ob_besh_carpet)

# ---- scene / render settings (as saved in the file)
scene.frame_start = 1; scene.frame_end = 250; scene.frame_set(1)
scene.render.engine = 'BLENDER_EEVEE_NEXT'
scene.render.image_settings.exr_codec = 'NONE'
scene.render.simplify_subdivision_render = 0
scene.render.simplify_child_particles_render = 0.0
scene.cycles.use_denoising = False
scene.cycles.samples = 128
scene.cycles.sampling_pattern = 'TABULATED_SOBOL'
scene.cycles.use_adaptive_sampling = False
scene.cycles.use_light_tree = False
scene.view_settings.view_transform = 'Filmic'
bpy.context.view_layer.update()

# ---- added for rendering (the .blend has no active camera and no usable light): camera, sun + grey world if the file has none
cam_auto = bpy.data.cameras.new('AutoCamera')
cam_auto.lens = 50.0
cam_auto.sensor_width = 36.0
cam_auto.clip_end = 1000.0
ob_auto_camera = bpy.data.objects.new('AutoCamera', cam_auto)
scene.collection.objects.link(ob_auto_camera)
ob_auto_camera.location = (2.96242, -3.55491, 2.38065)
ob_auto_camera.rotation_euler = (1.09748, -7.21219e-08, 0.694738)
scene.camera = ob_auto_camera
light_auto_sun = bpy.data.lights.new('AutoSun', 'SUN')
light_auto_sun.energy = 3.0
light_auto_sun.angle = 0.0523599
ob_auto_sun = bpy.data.objects.new('AutoSun', light_auto_sun)
scene.collection.objects.link(ob_auto_sun)
ob_auto_sun.rotation_euler = (0.872665, 0.174533, 0.523599)
if scene.world is None:
    world_auto = bpy.data.worlds.new('AutoWorld')
    world_auto.color = (0.3, 0.3, 0.3)
    scene.world = world_auto
bpy.context.view_layer.update()
